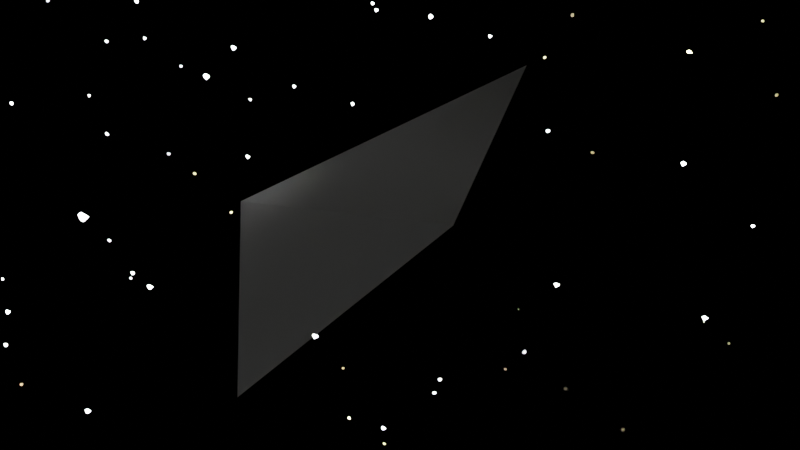 # Source: Intro.blend  (saved by Blender 2.83.19; exported with 4.5.12 LTS)
import bpy
from mathutils import Matrix  # noqa: F401  (used for matrix-valued properties, if any)

bpy.ops.wm.read_factory_settings(use_empty=True)
scene = bpy.context.scene
scene.name = 'Scene'

# ---- collections
col_collection = bpy.data.collections.new('Collection'); scene.collection.children.link(col_collection)
col_collection.hide_render = True
col_extra_stars = bpy.data.collections.new('Extra Stars'); scene.collection.children.link(col_extra_stars)
col_planets = bpy.data.collections.new('Planets'); scene.collection.children.link(col_planets)
col_planets.hide_render = True
col_hiveparticles = bpy.data.collections.new('HiveParticles'); scene.collection.children.link(col_hiveparticles)

# ---- materials (node trees are filled in below, after node groups)
mat_stars = bpy.data.materials.new('Stars')
mat_stars.alpha_threshold = 0.0
mat_stars.use_transparent_shadow = False
mat_stars.line_color = (0.0, 0.0, 0.0, 1.0)
mat_change_5 = bpy.data.materials.new('Change 5')
mat_change_5.use_transparent_shadow = False
mat_good_planet = bpy.data.materials.new('Good Planet')
mat_good_planet.use_transparent_shadow = False
mat_change_3 = bpy.data.materials.new('Change 3')
mat_change_3.use_transparent_shadow = False
mat_change_2 = bpy.data.materials.new('Change 2')
mat_change_2.use_transparent_shadow = False
mat_change_1 = bpy.data.materials.new('Change 1')
mat_change_1.use_transparent_shadow = False
mat_change_4 = bpy.data.materials.new('Change 4')
mat_change_4.use_transparent_shadow = False
mat_change_6 = bpy.data.materials.new('Change 6')
mat_change_6.use_transparent_shadow = False
mat_change_7 = bpy.data.materials.new('Change 7')
mat_change_7.use_transparent_shadow = False
mat_change_8 = bpy.data.materials.new('Change 8')
mat_change_8.use_transparent_shadow = False
mat_evil_particle = bpy.data.materials.new('Evil Particle')
mat_evil_particle.use_transparent_shadow = False

# ---- material node trees
mat_stars.use_nodes = True; mat_stars.node_tree.nodes.clear()
_N = mat_stars.node_tree.nodes; _L = mat_stars.node_tree.links
n0 = _N.new('ShaderNodeOutputMaterial'); n0.name = 'Material Output'; n0.location = (300, 300)
n1 = _N.new('ShaderNodeEmission'); n1.name = 'Emission'; n1.location = (10, 300)
n1.inputs[1].default_value = 50.0
_L.new(n1.outputs[0], n0.inputs[0])
n0.is_active_output = True
mat_change_5.use_nodes = True; mat_change_5.node_tree.nodes.clear()
_N = mat_change_5.node_tree.nodes; _L = mat_change_5.node_tree.links
n0 = _N.new('ShaderNodeOutputMaterial'); n0.name = 'Material Output'; n0.location = (915, 313)
n1 = _N.new('ShaderNodeMapping'); n1.name = 'Mapping'; n1.location = (-940, 217)
n1.width = 240
n2 = _N.new('ShaderNodeObjectInfo'); n2.name = 'Object Info'; n2.location = (-1176, -81)
n3 = _N.new('ShaderNodeTexCoord'); n3.name = 'Texture Coordinate'; n3.location = (-1194, 314)
n4 = _N.new('ShaderNodeTexNoise'); n4.name = 'Noise Texture'; n4.location = (-650, 209)
n4.inputs[2].default_value = 3.5
n4.inputs[3].default_value = 0.0
n4.inputs[4].default_value = 0.0
n4.inputs[8].default_value = 0.5
n5 = _N.new('ShaderNodeValToRGB'); n5.name = 'ColorRamp'; n5.location = (-437, 143)
n5.color_ramp.interpolation = 'CONSTANT'
while len(n5.color_ramp.elements) > 1: n5.color_ramp.elements.remove(n5.color_ramp.elements[-1])
n5.color_ramp.elements[0].position = 0.0; n5.color_ramp.elements[0].color = (0.01576, 0.1306, 0.1306, 1.0)
_e = n5.color_ramp.elements.new(0.55); _e.color = (0.1875, 0.5216, 0.09384, 1.0)
n6 = _N.new('ShaderNodeBsdfPrincipled'); n6.name = 'Principled BSDF.001'; n6.location = (-145, 162)
n6.distribution = 'GGX'
n6.subsurface_method = 'BURLEY'
n6.inputs[3].default_value = 1.45
n6.inputs[27].default_value = (0.0, 0.0, 0.0, 1.0)
n6.inputs[28].default_value = 1.0
n7 = _N.new('ShaderNodeBsdfDiffuse'); n7.name = 'Diffuse BSDF'; n7.location = (199, -5)
n7.inputs[0].default_value = (0.1621, 0.1621, 0.3299, 1.0)
n7.inputs[1].default_value = 1.0
n8 = _N.new('ShaderNodeMixShader'); n8.name = 'Mix Shader'; n8.location = (633, 311)
n9 = _N.new('ShaderNodeValToRGB'); n9.name = 'ColorRamp.001'; n9.location = (254, 494)
n9.color_ramp.interpolation = 'CONSTANT'
while len(n9.color_ramp.elements) > 1: n9.color_ramp.elements.remove(n9.color_ramp.elements[-1])
n9.color_ramp.elements[0].position = 0.0; n9.color_ramp.elements[0].color = (0.0, 0.0, 0.0, 1.0)
_e = n9.color_ramp.elements.new(1.0); _e.color = (1.0, 1.0, 1.0, 1.0)
_L.new(n1.outputs[0], n4.inputs[0])
_L.new(n3.outputs[0], n1.inputs[0])
_L.new(n4.outputs[0], n5.inputs[0])
_L.new(n5.outputs[0], n6.inputs[0])
_L.new(n6.outputs[0], n8.inputs[1])
_L.new(n9.outputs[0], n8.inputs[0])
_L.new(n8.outputs[0], n0.inputs[0])
_L.new(n2.outputs[0], n1.inputs[1])
_L.new(n7.outputs[0], n8.inputs[2])
_L.new(n4.outputs[0], n9.inputs[0])
n0.is_active_output = True
mat_good_planet.use_nodes = True; mat_good_planet.node_tree.nodes.clear()
_N = mat_good_planet.node_tree.nodes; _L = mat_good_planet.node_tree.links
n0 = _N.new('ShaderNodeTexNoise'); n0.name = 'Noise Texture'; n0.location = (-650, 209)
n0.inputs[2].default_value = 3.5
n0.inputs[3].default_value = 0.0
n0.inputs[4].default_value = 0.0
n0.inputs[8].default_value = 0.5
n1 = _N.new('ShaderNodeMapping'); n1.name = 'Mapping'; n1.location = (-940, 217)
n1.width = 240
n2 = _N.new('ShaderNodeObjectInfo'); n2.name = 'Object Info'; n2.location = (-1176, -81)
n3 = _N.new('ShaderNodeTexCoord'); n3.name = 'Texture Coordinate'; n3.location = (-1194, 314)
n4 = _N.new('ShaderNodeBsdfPrincipled'); n4.name = 'Principled BSDF.001'; n4.location = (-108, 351)
n4.distribution = 'GGX'
n4.subsurface_method = 'BURLEY'
n4.inputs[3].default_value = 1.45
n4.inputs[27].default_value = (0.0, 0.0, 0.0, 1.0)
n4.inputs[28].default_value = 1.0
n5 = _N.new('ShaderNodeValToRGB'); n5.name = 'ColorRamp'; n5.location = (-444, 331)
n5.color_ramp.interpolation = 'CONSTANT'
while len(n5.color_ramp.elements) > 1: n5.color_ramp.elements.remove(n5.color_ramp.elements[-1])
n5.color_ramp.elements[0].position = 0.0; n5.color_ramp.elements[0].color = (0.01576, 0.1306, 0.1306, 1.0)
_e = n5.color_ramp.elements.new(0.55); _e.color = (0.1875, 0.5216, 0.09384, 1.0)
n6 = _N.new('ShaderNodeOutputMaterial'); n6.name = 'Material Output'; n6.location = (230, 372)
_L.new(n1.outputs[0], n0.inputs[0])
_L.new(n3.outputs[0], n1.inputs[0])
_L.new(n0.outputs[0], n5.inputs[0])
_L.new(n5.outputs[0], n4.inputs[0])
_L.new(n2.outputs[0], n1.inputs[1])
_L.new(n4.outputs[0], n6.inputs[0])
n6.is_active_output = True
mat_change_3.use_nodes = True; mat_change_3.node_tree.nodes.clear()
_N = mat_change_3.node_tree.nodes; _L = mat_change_3.node_tree.links
n0 = _N.new('ShaderNodeOutputMaterial'); n0.name = 'Material Output'; n0.location = (915, 313)
n1 = _N.new('ShaderNodeMapping'); n1.name = 'Mapping'; n1.location = (-940, 217)
n1.width = 240
n2 = _N.new('ShaderNodeObjectInfo'); n2.name = 'Object Info'; n2.location = (-1176, -81)
n3 = _N.new('ShaderNodeTexCoord'); n3.name = 'Texture Coordinate'; n3.location = (-1194, 314)
n4 = _N.new('ShaderNodeTexNoise'); n4.name = 'Noise Texture'; n4.location = (-650, 209)
n4.inputs[2].default_value = 3.5
n4.inputs[3].default_value = 0.0
n4.inputs[4].default_value = 0.0
n4.inputs[8].default_value = 0.5
n5 = _N.new('ShaderNodeValToRGB'); n5.name = 'ColorRamp'; n5.location = (-437, 143)
n5.color_ramp.interpolation = 'CONSTANT'
while len(n5.color_ramp.elements) > 1: n5.color_ramp.elements.remove(n5.color_ramp.elements[-1])
n5.color_ramp.elements[0].position = 0.0; n5.color_ramp.elements[0].color = (0.01576, 0.1306, 0.1306, 1.0)
_e = n5.color_ramp.elements.new(0.55); _e.color = (0.1875, 0.5216, 0.09384, 1.0)
n6 = _N.new('ShaderNodeBsdfPrincipled'); n6.name = 'Principled BSDF.001'; n6.location = (-145, 162)
n6.distribution = 'GGX'
n6.subsurface_method = 'BURLEY'
n6.inputs[3].default_value = 1.45
n6.inputs[27].default_value = (0.0, 0.0, 0.0, 1.0)
n6.inputs[28].default_value = 1.0
n7 = _N.new('ShaderNodeBsdfDiffuse'); n7.name = 'Diffuse BSDF'; n7.location = (199, -5)
n7.inputs[0].default_value = (0.1621, 0.1621, 0.3299, 1.0)
n7.inputs[1].default_value = 1.0
n8 = _N.new('ShaderNodeMixShader'); n8.name = 'Mix Shader'; n8.location = (633, 311)
n9 = _N.new('ShaderNodeValToRGB'); n9.name = 'ColorRamp.001'; n9.location = (254, 494)
n9.color_ramp.interpolation = 'CONSTANT'
while len(n9.color_ramp.elements) > 1: n9.color_ramp.elements.remove(n9.color_ramp.elements[-1])
n9.color_ramp.elements[0].position = 0.0; n9.color_ramp.elements[0].color = (0.0, 0.0, 0.0, 1.0)
_e = n9.color_ramp.elements.new(0.1008); _e.color = (1.0, 1.0, 1.0, 1.0)
_L.new(n1.outputs[0], n4.inputs[0])
_L.new(n3.outputs[0], n1.inputs[0])
_L.new(n4.outputs[0], n5.inputs[0])
_L.new(n5.outputs[0], n6.inputs[0])
_L.new(n6.outputs[0], n8.inputs[1])
_L.new(n9.outputs[0], n8.inputs[0])
_L.new(n8.outputs[0], n0.inputs[0])
_L.new(n2.outputs[0], n1.inputs[1])
_L.new(n7.outputs[0], n8.inputs[2])
_L.new(n4.outputs[0], n9.inputs[0])
n0.is_active_output = True
mat_change_2.use_nodes = True; mat_change_2.node_tree.nodes.clear()
_N = mat_change_2.node_tree.nodes; _L = mat_change_2.node_tree.links
n0 = _N.new('ShaderNodeOutputMaterial'); n0.name = 'Material Output'; n0.location = (915, 313)
n1 = _N.new('ShaderNodeMapping'); n1.name = 'Mapping'; n1.location = (-940, 217)
n1.width = 240
n2 = _N.new('ShaderNodeObjectInfo'); n2.name = 'Object Info'; n2.location = (-1176, -81)
n3 = _N.new('ShaderNodeTexCoord'); n3.name = 'Texture Coordinate'; n3.location = (-1194, 314)
n4 = _N.new('ShaderNodeTexNoise'); n4.name = 'Noise Texture'; n4.location = (-650, 209)
n4.inputs[2].default_value = 3.5
n4.inputs[3].default_value = 0.0
n4.inputs[4].default_value = 0.0
n4.inputs[8].default_value = 0.5
n5 = _N.new('ShaderNodeValToRGB'); n5.name = 'ColorRamp'; n5.location = (-437, 143)
n5.color_ramp.interpolation = 'CONSTANT'
while len(n5.color_ramp.elements) > 1: n5.color_ramp.elements.remove(n5.color_ramp.elements[-1])
n5.color_ramp.elements[0].position = 0.0; n5.color_ramp.elements[0].color = (0.01576, 0.1306, 0.1306, 1.0)
_e = n5.color_ramp.elements.new(0.55); _e.color = (0.1875, 0.5216, 0.09384, 1.0)
n6 = _N.new('ShaderNodeBsdfPrincipled'); n6.name = 'Principled BSDF.001'; n6.location = (-145, 162)
n6.distribution = 'GGX'
n6.subsurface_method = 'BURLEY'
n6.inputs[3].default_value = 1.45
n6.inputs[27].default_value = (0.0, 0.0, 0.0, 1.0)
n6.inputs[28].default_value = 1.0
n7 = _N.new('ShaderNodeBsdfDiffuse'); n7.name = 'Diffuse BSDF'; n7.location = (199, -5)
n7.inputs[0].default_value = (0.1621, 0.1621, 0.3299, 1.0)
n7.inputs[1].default_value = 1.0
n8 = _N.new('ShaderNodeMixShader'); n8.name = 'Mix Shader'; n8.location = (633, 311)
n9 = _N.new('ShaderNodeValToRGB'); n9.name = 'ColorRamp.001'; n9.location = (254, 494)
n9.color_ramp.interpolation = 'CONSTANT'
while len(n9.color_ramp.elements) > 1: n9.color_ramp.elements.remove(n9.color_ramp.elements[-1])
n9.color_ramp.elements[0].position = 0.0; n9.color_ramp.elements[0].color = (0.0, 0.0, 0.0, 1.0)
_e = n9.color_ramp.elements.new(0.1); _e.color = (1.0, 1.0, 1.0, 1.0)
_L.new(n1.outputs[0], n4.inputs[0])
_L.new(n3.outputs[0], n1.inputs[0])
_L.new(n4.outputs[0], n5.inputs[0])
_L.new(n5.outputs[0], n6.inputs[0])
_L.new(n6.outputs[0], n8.inputs[1])
_L.new(n9.outputs[0], n8.inputs[0])
_L.new(n8.outputs[0], n0.inputs[0])
_L.new(n2.outputs[0], n1.inputs[1])
_L.new(n7.outputs[0], n8.inputs[2])
_L.new(n4.outputs[0], n9.inputs[0])
n0.is_active_output = True
mat_change_1.use_nodes = True; mat_change_1.node_tree.nodes.clear()
_N = mat_change_1.node_tree.nodes; _L = mat_change_1.node_tree.links
n0 = _N.new('ShaderNodeOutputMaterial'); n0.name = 'Material Output'; n0.location = (915, 313)
n1 = _N.new('ShaderNodeMapping'); n1.name = 'Mapping'; n1.location = (-940, 217)
n1.width = 240
n2 = _N.new('ShaderNodeObjectInfo'); n2.name = 'Object Info'; n2.location = (-1176, -81)
n3 = _N.new('ShaderNodeTexCoord'); n3.name = 'Texture Coordinate'; n3.location = (-1194, 314)
n4 = _N.new('ShaderNodeTexNoise'); n4.name = 'Noise Texture'; n4.location = (-650, 209)
n4.inputs[2].default_value = 3.5
n4.inputs[3].default_value = 0.0
n4.inputs[4].default_value = 0.0
n4.inputs[8].default_value = 0.5
n5 = _N.new('ShaderNodeValToRGB'); n5.name = 'ColorRamp'; n5.location = (-437, 143)
n5.color_ramp.interpolation = 'CONSTANT'
while len(n5.color_ramp.elements) > 1: n5.color_ramp.elements.remove(n5.color_ramp.elements[-1])
n5.color_ramp.elements[0].position = 0.0; n5.color_ramp.elements[0].color = (0.01576, 0.1306, 0.1306, 1.0)
_e = n5.color_ramp.elements.new(0.55); _e.color = (0.1875, 0.5216, 0.09384, 1.0)
n6 = _N.new('ShaderNodeBsdfPrincipled'); n6.name = 'Principled BSDF.001'; n6.location = (-145, 162)
n6.distribution = 'GGX'
n6.subsurface_method = 'BURLEY'
n6.inputs[3].default_value = 1.45
n6.inputs[27].default_value = (0.0, 0.0, 0.0, 1.0)
n6.inputs[28].default_value = 1.0
n7 = _N.new('ShaderNodeBsdfDiffuse'); n7.name = 'Diffuse BSDF'; n7.location = (199, -5)
n7.inputs[0].default_value = (0.1621, 0.1621, 0.3299, 1.0)
n7.inputs[1].default_value = 1.0
n8 = _N.new('ShaderNodeMixShader'); n8.name = 'Mix Shader'; n8.location = (633, 311)
n9 = _N.new('ShaderNodeValToRGB'); n9.name = 'ColorRamp.001'; n9.location = (254, 494)
n9.color_ramp.interpolation = 'CONSTANT'
while len(n9.color_ramp.elements) > 1: n9.color_ramp.elements.remove(n9.color_ramp.elements[-1])
n9.color_ramp.elements[0].position = 0.0; n9.color_ramp.elements[0].color = (0.0, 0.0, 0.0, 1.0)
_e = n9.color_ramp.elements.new(0.1006); _e.color = (1.0, 1.0, 1.0, 1.0)
_L.new(n1.outputs[0], n4.inputs[0])
_L.new(n3.outputs[0], n1.inputs[0])
_L.new(n4.outputs[0], n5.inputs[0])
_L.new(n5.outputs[0], n6.inputs[0])
_L.new(n6.outputs[0], n8.inputs[1])
_L.new(n9.outputs[0], n8.inputs[0])
_L.new(n8.outputs[0], n0.inputs[0])
_L.new(n2.outputs[0], n1.inputs[1])
_L.new(n7.outputs[0], n8.inputs[2])
_L.new(n4.outputs[0], n9.inputs[0])
n0.is_active_output = True
mat_change_4.use_nodes = True; mat_change_4.node_tree.nodes.clear()
_N = mat_change_4.node_tree.nodes; _L = mat_change_4.node_tree.links
n0 = _N.new('ShaderNodeOutputMaterial'); n0.name = 'Material Output'; n0.location = (915, 313)
n1 = _N.new('ShaderNodeMapping'); n1.name = 'Mapping'; n1.location = (-940, 217)
n1.width = 240
n2 = _N.new('ShaderNodeObjectInfo'); n2.name = 'Object Info'; n2.location = (-1176, -81)
n3 = _N.new('ShaderNodeTexCoord'); n3.name = 'Texture Coordinate'; n3.location = (-1194, 314)
n4 = _N.new('ShaderNodeTexNoise'); n4.name = 'Noise Texture'; n4.location = (-650, 209)
n4.inputs[2].default_value = 3.5
n4.inputs[3].default_value = 0.0
n4.inputs[4].default_value = 0.0
n4.inputs[8].default_value = 0.5
n5 = _N.new('ShaderNodeValToRGB'); n5.name = 'ColorRamp'; n5.location = (-437, 143)
n5.color_ramp.interpolation = 'CONSTANT'
while len(n5.color_ramp.elements) > 1: n5.color_ramp.elements.remove(n5.color_ramp.elements[-1])
n5.color_ramp.elements[0].position = 0.0; n5.color_ramp.elements[0].color = (0.01576, 0.1306, 0.1306, 1.0)
_e = n5.color_ramp.elements.new(0.55); _e.color = (0.1875, 0.5216, 0.09384, 1.0)
n6 = _N.new('ShaderNodeBsdfPrincipled'); n6.name = 'Principled BSDF.001'; n6.location = (-145, 162)
n6.distribution = 'GGX'
n6.subsurface_method = 'BURLEY'
n6.inputs[3].default_value = 1.45
n6.inputs[27].default_value = (0.0, 0.0, 0.0, 1.0)
n6.inputs[28].default_value = 1.0
n7 = _N.new('ShaderNodeBsdfDiffuse'); n7.name = 'Diffuse BSDF'; n7.location = (199, -5)
n7.inputs[0].default_value = (0.1621, 0.1621, 0.3299, 1.0)
n7.inputs[1].default_value = 1.0
n8 = _N.new('ShaderNodeMixShader'); n8.name = 'Mix Shader'; n8.location = (633, 311)
n9 = _N.new('ShaderNodeValToRGB'); n9.name = 'ColorRamp.001'; n9.location = (254, 494)
n9.color_ramp.interpolation = 'CONSTANT'
while len(n9.color_ramp.elements) > 1: n9.color_ramp.elements.remove(n9.color_ramp.elements[-1])
n9.color_ramp.elements[0].position = 0.0; n9.color_ramp.elements[0].color = (0.0, 0.0, 0.0, 1.0)
_e = n9.color_ramp.elements.new(0.1006); _e.color = (1.0, 1.0, 1.0, 1.0)
_L.new(n1.outputs[0], n4.inputs[0])
_L.new(n3.outputs[0], n1.inputs[0])
_L.new(n4.outputs[0], n5.inputs[0])
_L.new(n5.outputs[0], n6.inputs[0])
_L.new(n6.outputs[0], n8.inputs[1])
_L.new(n9.outputs[0], n8.inputs[0])
_L.new(n8.outputs[0], n0.inputs[0])
_L.new(n2.outputs[0], n1.inputs[1])
_L.new(n7.outputs[0], n8.inputs[2])
_L.new(n4.outputs[0], n9.inputs[0])
n0.is_active_output = True
mat_change_6.use_nodes = True; mat_change_6.node_tree.nodes.clear()
_N = mat_change_6.node_tree.nodes; _L = mat_change_6.node_tree.links
n0 = _N.new('ShaderNodeOutputMaterial'); n0.name = 'Material Output'; n0.location = (915, 313)
n1 = _N.new('ShaderNodeMapping'); n1.name = 'Mapping'; n1.location = (-940, 217)
n1.width = 240
n2 = _N.new('ShaderNodeObjectInfo'); n2.name = 'Object Info'; n2.location = (-1176, -81)
n3 = _N.new('ShaderNodeTexCoord'); n3.name = 'Texture Coordinate'; n3.location = (-1194, 314)
n4 = _N.new('ShaderNodeTexNoise'); n4.name = 'Noise Texture'; n4.location = (-650, 209)
n4.inputs[2].default_value = 3.5
n4.inputs[3].default_value = 0.0
n4.inputs[4].default_value = 0.0
n4.inputs[8].default_value = 0.5
n5 = _N.new('ShaderNodeValToRGB'); n5.name = 'ColorRamp'; n5.location = (-437, 143)
n5.color_ramp.interpolation = 'CONSTANT'
while len(n5.color_ramp.elements) > 1: n5.color_ramp.elements.remove(n5.color_ramp.elements[-1])
n5.color_ramp.elements[0].position = 0.0; n5.color_ramp.elements[0].color = (0.01576, 0.1306, 0.1306, 1.0)
_e = n5.color_ramp.elements.new(0.55); _e.color = (0.1875, 0.5216, 0.09384, 1.0)
n6 = _N.new('ShaderNodeBsdfPrincipled'); n6.name = 'Principled BSDF.001'; n6.location = (-145, 162)
n6.distribution = 'GGX'
n6.subsurface_method = 'BURLEY'
n6.inputs[3].default_value = 1.45
n6.inputs[27].default_value = (0.0, 0.0, 0.0, 1.0)
n6.inputs[28].default_value = 1.0
n7 = _N.new('ShaderNodeBsdfDiffuse'); n7.name = 'Diffuse BSDF'; n7.location = (199, -5)
n7.inputs[0].default_value = (0.1621, 0.1621, 0.3299, 1.0)
n7.inputs[1].default_value = 1.0
n8 = _N.new('ShaderNodeMixShader'); n8.name = 'Mix Shader'; n8.location = (633, 311)
n9 = _N.new('ShaderNodeValToRGB'); n9.name = 'ColorRamp.001'; n9.location = (254, 494)
n9.color_ramp.interpolation = 'CONSTANT'
while len(n9.color_ramp.elements) > 1: n9.color_ramp.elements.remove(n9.color_ramp.elements[-1])
n9.color_ramp.elements[0].position = 0.0; n9.color_ramp.elements[0].color = (0.0, 0.0, 0.0, 1.0)
_e = n9.color_ramp.elements.new(1.0); _e.color = (1.0, 1.0, 1.0, 1.0)
_L.new(n1.outputs[0], n4.inputs[0])
_L.new(n3.outputs[0], n1.inputs[0])
_L.new(n4.outputs[0], n5.inputs[0])
_L.new(n5.outputs[0], n6.inputs[0])
_L.new(n6.outputs[0], n8.inputs[1])
_L.new(n9.outputs[0], n8.inputs[0])
_L.new(n8.outputs[0], n0.inputs[0])
_L.new(n2.outputs[0], n1.inputs[1])
_L.new(n7.outputs[0], n8.inputs[2])
_L.new(n4.outputs[0], n9.inputs[0])
n0.is_active_output = True
mat_change_7.use_nodes = True; mat_change_7.node_tree.nodes.clear()
_N = mat_change_7.node_tree.nodes; _L = mat_change_7.node_tree.links
n0 = _N.new('ShaderNodeOutputMaterial'); n0.name = 'Material Output'; n0.location = (915, 313)
n1 = _N.new('ShaderNodeMapping'); n1.name = 'Mapping'; n1.location = (-940, 217)
n1.width = 240
n2 = _N.new('ShaderNodeObjectInfo'); n2.name = 'Object Info'; n2.location = (-1176, -81)
n3 = _N.new('ShaderNodeTexCoord'); n3.name = 'Texture Coordinate'; n3.location = (-1194, 314)
n4 = _N.new('ShaderNodeTexNoise'); n4.name = 'Noise Texture'; n4.location = (-650, 209)
n4.inputs[2].default_value = 3.5
n4.inputs[3].default_value = 0.0
n4.inputs[4].default_value = 0.0
n4.inputs[8].default_value = 0.5
n5 = _N.new('ShaderNodeValToRGB'); n5.name = 'ColorRamp'; n5.location = (-437, 143)
n5.color_ramp.interpolation = 'CONSTANT'
while len(n5.color_ramp.elements) > 1: n5.color_ramp.elements.remove(n5.color_ramp.elements[-1])
n5.color_ramp.elements[0].position = 0.0; n5.color_ramp.elements[0].color = (0.01576, 0.1306, 0.1306, 1.0)
_e = n5.color_ramp.elements.new(0.55); _e.color = (0.1875, 0.5216, 0.09384, 1.0)
n6 = _N.new('ShaderNodeBsdfPrincipled'); n6.name = 'Principled BSDF.001'; n6.location = (-145, 162)
n6.distribution = 'GGX'
n6.subsurface_method = 'BURLEY'
n6.inputs[3].default_value = 1.45
n6.inputs[27].default_value = (0.0, 0.0, 0.0, 1.0)
n6.inputs[28].default_value = 1.0
n7 = _N.new('ShaderNodeBsdfDiffuse'); n7.name = 'Diffuse BSDF'; n7.location = (199, -5)
n7.inputs[0].default_value = (0.1621, 0.1621, 0.3299, 1.0)
n7.inputs[1].default_value = 1.0
n8 = _N.new('ShaderNodeMixShader'); n8.name = 'Mix Shader'; n8.location = (633, 311)
n9 = _N.new('ShaderNodeValToRGB'); n9.name = 'ColorRamp.001'; n9.location = (254, 494)
n9.color_ramp.interpolation = 'CONSTANT'
while len(n9.color_ramp.elements) > 1: n9.color_ramp.elements.remove(n9.color_ramp.elements[-1])
n9.color_ramp.elements[0].position = 0.0; n9.color_ramp.elements[0].color = (0.0, 0.0, 0.0, 1.0)
_e = n9.color_ramp.elements.new(1.0); _e.color = (1.0, 1.0, 1.0, 1.0)
_L.new(n1.outputs[0], n4.inputs[0])
_L.new(n3.outputs[0], n1.inputs[0])
_L.new(n4.outputs[0], n5.inputs[0])
_L.new(n5.outputs[0], n6.inputs[0])
_L.new(n6.outputs[0], n8.inputs[1])
_L.new(n9.outputs[0], n8.inputs[0])
_L.new(n8.outputs[0], n0.inputs[0])
_L.new(n2.outputs[0], n1.inputs[1])
_L.new(n7.outputs[0], n8.inputs[2])
_L.new(n4.outputs[0], n9.inputs[0])
n0.is_active_output = True
mat_change_8.use_nodes = True; mat_change_8.node_tree.nodes.clear()
_N = mat_change_8.node_tree.nodes; _L = mat_change_8.node_tree.links
n0 = _N.new('ShaderNodeOutputMaterial'); n0.name = 'Material Output'; n0.location = (915, 313)
n1 = _N.new('ShaderNodeMapping'); n1.name = 'Mapping'; n1.location = (-940, 217)
n1.width = 240
n2 = _N.new('ShaderNodeObjectInfo'); n2.name = 'Object Info'; n2.location = (-1176, -81)
n3 = _N.new('ShaderNodeTexCoord'); n3.name = 'Texture Coordinate'; n3.location = (-1194, 314)
n4 = _N.new('ShaderNodeTexNoise'); n4.name = 'Noise Texture'; n4.location = (-650, 209)
n4.inputs[2].default_value = 3.5
n4.inputs[3].default_value = 0.0
n4.inputs[4].default_value = 0.0
n4.inputs[8].default_value = 0.5
n5 = _N.new('ShaderNodeValToRGB'); n5.name = 'ColorRamp'; n5.location = (-437, 143)
n5.color_ramp.interpolation = 'CONSTANT'
while len(n5.color_ramp.elements) > 1: n5.color_ramp.elements.remove(n5.color_ramp.elements[-1])
n5.color_ramp.elements[0].position = 0.0; n5.color_ramp.elements[0].color = (0.01576, 0.1306, 0.1306, 1.0)
_e = n5.color_ramp.elements.new(0.55); _e.color = (0.1875, 0.5216, 0.09384, 1.0)
n6 = _N.new('ShaderNodeBsdfPrincipled'); n6.name = 'Principled BSDF.001'; n6.location = (-145, 162)
n6.distribution = 'GGX'
n6.subsurface_method = 'BURLEY'
n6.inputs[3].default_value = 1.45
n6.inputs[27].default_value = (0.0, 0.0, 0.0, 1.0)
n6.inputs[28].default_value = 1.0
n7 = _N.new('ShaderNodeBsdfDiffuse'); n7.name = 'Diffuse BSDF'; n7.location = (199, -5)
n7.inputs[0].default_value = (0.1621, 0.1621, 0.3299, 1.0)
n7.inputs[1].default_value = 1.0
n8 = _N.new('ShaderNodeMixShader'); n8.name = 'Mix Shader'; n8.location = (633, 311)
n9 = _N.new('ShaderNodeValToRGB'); n9.name = 'ColorRamp.001'; n9.location = (254, 494)
n9.color_ramp.interpolation = 'CONSTANT'
while len(n9.color_ramp.elements) > 1: n9.color_ramp.elements.remove(n9.color_ramp.elements[-1])
n9.color_ramp.elements[0].position = 0.0; n9.color_ramp.elements[0].color = (0.0, 0.0, 0.0, 1.0)
_e = n9.color_ramp.elements.new(1.0); _e.color = (1.0, 1.0, 1.0, 1.0)
_L.new(n1.outputs[0], n4.inputs[0])
_L.new(n3.outputs[0], n1.inputs[0])
_L.new(n4.outputs[0], n5.inputs[0])
_L.new(n5.outputs[0], n6.inputs[0])
_L.new(n6.outputs[0], n8.inputs[1])
_L.new(n9.outputs[0], n8.inputs[0])
_L.new(n8.outputs[0], n0.inputs[0])
_L.new(n2.outputs[0], n1.inputs[1])
_L.new(n7.outputs[0], n8.inputs[2])
_L.new(n4.outputs[0], n9.inputs[0])
n0.is_active_output = True
mat_evil_particle.use_nodes = True; mat_evil_particle.node_tree.nodes.clear()
_N = mat_evil_particle.node_tree.nodes; _L = mat_evil_particle.node_tree.links
n0 = _N.new('ShaderNodeMixShader'); n0.name = 'Mix Shader'; n0.location = (285, 463)
n1 = _N.new('ShaderNodeOutputMaterial'); n1.name = 'Material Output'; n1.location = (551, 439)
n2 = _N.new('ShaderNodeEmission'); n2.name = 'Emission.001'; n2.location = (-18, 339)
n2.inputs[0].default_value = (0.08228, 0.09084, 0.1683, 1.0)
n2.inputs[1].default_value = 200.0
n3 = _N.new('ShaderNodeEmission'); n3.name = 'Emission'; n3.location = (-16, 233)
n3.inputs[0].default_value = (1.0, 0.14, 0.14, 1.0)
n3.inputs[1].default_value = 288.0
n4 = _N.new('ShaderNodeLayerWeight'); n4.name = 'Layer Weight'; n4.location = (-25, 539)
n4.inputs[0].default_value = 0.1
_L.new(n3.outputs[0], n0.inputs[2])
_L.new(n0.outputs[0], n1.inputs[0])
_L.new(n2.outputs[0], n0.inputs[1])
_L.new(n4.outputs[1], n0.inputs[0])
n1.is_active_output = True

# ---- world
world_world = bpy.data.worlds.new('World'); scene.world = world_world
world_world.use_nodes = True; world_world.node_tree.nodes.clear()
_N = world_world.node_tree.nodes; _L = world_world.node_tree.links
n0 = _N.new('ShaderNodeValToRGB'); n0.name = 'ColorRamp'; n0.location = (-578, 335)
n0.color_ramp.interpolation = 'CONSTANT'
while len(n0.color_ramp.elements) > 1: n0.color_ramp.elements.remove(n0.color_ramp.elements[-1])
n0.color_ramp.elements[0].position = 0.0; n0.color_ramp.elements[0].color = (0.0, 0.0, 0.0, 1.0)
_e = n0.color_ramp.elements.new(0.7283); _e.color = (1.0, 0.9101, 0.3959, 1.0)
_e = n0.color_ramp.elements.new(0.7736); _e.color = (0.6962, 0.2079, 0.2079, 1.0)
_e = n0.color_ramp.elements.new(0.8659); _e.color = (1.0, 1.0, 1.0, 1.0)
n1 = _N.new('ShaderNodeTexNoise'); n1.name = 'Noise Texture'; n1.location = (-768, 316)
n1.inputs[2].default_value = 85.0
n1.inputs[3].default_value = 16.0
n1.inputs[4].default_value = 0.62
n2 = _N.new('ShaderNodeMapping'); n2.name = 'Mapping'; n2.location = (-1058, 325)
n2.width = 240
n3 = _N.new('ShaderNodeOutputWorld'); n3.name = 'World Output'; n3.location = (0, 322)
n4 = _N.new('ShaderNodeBackground'); n4.name = 'Background'; n4.location = (-290, 322)
n4.inputs[1].default_value = 100.0
n5 = _N.new('ShaderNodeTexCoord'); n5.name = 'Texture Coordinate'; n5.location = (-1268, 308)
_L.new(n4.outputs[0], n3.inputs[0])
_L.new(n0.outputs[0], n4.inputs[0])
_L.new(n1.outputs[0], n0.inputs[0])
_L.new(n2.outputs[0], n1.inputs[0])
_L.new(n5.outputs[0], n2.inputs[0])
n3.is_active_output = True
world_world.color = (0.05088, 0.05088, 0.05088)
world_world.use_sun_shadow = False
world_world.sun_shadow_jitter_overblur = 0.0

# ---- cameras
cam_camera_001 = bpy.data.cameras.new('Camera.001')
cam_camera_001.dof.use_dof = True
cam_camera_001.dof.aperture_fstop = 10.0

# ---- lights
light_sun_001 = bpy.data.lights.new('Sun.001', 'SUN')
light_sun_001.transmission_factor = 0.0
light_sun_001.energy = 1.0
light_sun_001.shadow_soft_size = 0.125

# ---- meshes
me_cube_001 = bpy.data.meshes.new('Cube.001')
me_cube_001.from_pydata([(-1.0, -1.0, -1.0), (-1.0, -1.0, 1.0), (-1.0, 1.0, -1.0), (-1.0, 1.0, 1.0), (1.0, -1.0, -1.0), (1.0, -1.0, 1.0), (1.0, 1.0, -1.0), (1.0, 1.0, 1.0)], [], [(0, 1, 3, 2), (2, 3, 7, 6), (6, 7, 5, 4), (4, 5, 1, 0), (2, 6, 4, 0), (7, 3, 1, 5)])
_uv = me_cube_001.uv_layers.new(name='UVMap')
_uv.uv.foreach_set('vector', [0.375, 0.0, 0.625, 0.0, 0.625, 0.25, 0.375, 0.25, 0.375, 0.25, 0.625, 0.25, 0.625, 0.5, 0.375, 0.5, 0.375, 0.5, 0.625, 0.5, 0.625, 0.75, 0.375, 0.75, 0.375, 0.75, 0.625, 0.75, 0.625, 1.0, 0.375, 1.0, 0.125, 0.5, 0.375, 0.5, 0.375, 0.75, 0.125, 0.75, 0.625, 0.5, 0.875, 0.5, 0.875, 0.75, 0.625, 0.75])
me_cube_001.materials.append(mat_stars)
me_cube_001.use_remesh_fix_poles = True
me_cube_001.use_remesh_preserve_attributes = False
me_cube_001.use_mirror_vertex_groups = False
me_cube_001.update()
me_solid_006 = bpy.data.meshes.new('Solid.006')
me_solid_006.from_pydata([(0.4178, 0.4178, 0.4178), (0.4178, 0.4178, -0.4178), (0.4178, -0.4178, 0.4178), (0.4178, -0.4178, -0.4178), (-0.4178, 0.4178, 0.4178), (-0.4178, 0.4178, -0.4178), (-0.4178, -0.4178, 0.4178), (-0.4178, -0.4178, -0.4178), (0.2582, 0.676, 0.0), (-0.2582, 0.676, 0.0), (0.2582, -0.676, 0.0), (-0.2582, -0.676, 0.0), (0.676, 0.0, 0.2582), (0.676, 0.0, -0.2582), (-0.676, 0.0, 0.2582), (-0.676, 0.0, -0.2582), (0.0, 0.2582, 0.676), (0.0, -0.2582, 0.676), (0.0, 0.2582, -0.676), (0.0, -0.2582, -0.676), (0.0, 0.676, 0.4178), (0.676, 0.4178, 0.0), (0.4178, 0.0, 0.676), (0.0, 0.676, -0.4178), (0.676, -0.4178, 0.0), (-0.4178, 0.0, 0.676), (-0.676, 0.4178, -5.603e-08), (0.0, -0.676, 0.4178), (0.4178, 0.0, -0.676), (-0.4178, 0.0, -0.676), (-0.676, -0.4178, 0.0), (0.0, -0.676, -0.4178)], [], [(0, 20, 16, 22), (0, 22, 12, 21), (0, 21, 8, 20), (1, 21, 13, 28), (1, 28, 18, 23), (1, 23, 8, 21), (2, 22, 17, 27), (2, 27, 10, 24), (2, 24, 12, 22), (3, 24, 10, 31), (3, 31, 19, 28), (3, 28, 13, 24), (4, 20, 9, 26), (4, 26, 14, 25), (4, 25, 16, 20), (5, 23, 18, 29), (5, 29, 15, 26), (5, 26, 9, 23), (6, 25, 14, 30), (6, 30, 11, 27), (6, 27, 17, 25), (7, 29, 19, 31), (7, 31, 11, 30), (7, 30, 15, 29), (8, 23, 9, 20), (10, 27, 11, 31), (12, 24, 13, 21), (14, 26, 15, 30), (16, 25, 17, 22), (18, 28, 19, 29)])
me_solid_006.materials.append(mat_change_5)
me_solid_006.use_remesh_fix_poles = True
me_solid_006.use_remesh_preserve_attributes = False
me_solid_006.use_mirror_vertex_groups = False
me_solid_006.update()
me_solid_005 = bpy.data.meshes.new('Solid.005')
me_solid_005.from_pydata([(0.4178, 0.4178, 0.4178), (0.4178, 0.4178, -0.4178), (0.4178, -0.4178, 0.4178), (0.4178, -0.4178, -0.4178), (-0.4178, 0.4178, 0.4178), (-0.4178, 0.4178, -0.4178), (-0.4178, -0.4178, 0.4178), (-0.4178, -0.4178, -0.4178), (0.2582, 0.676, 0.0), (-0.2582, 0.676, 0.0), (0.2582, -0.676, 0.0), (-0.2582, -0.676, 0.0), (0.676, 0.0, 0.2582), (0.676, 0.0, -0.2582), (-0.676, 0.0, 0.2582), (-0.676, 0.0, -0.2582), (0.0, 0.2582, 0.676), (0.0, -0.2582, 0.676), (0.0, 0.2582, -0.676), (0.0, -0.2582, -0.676), (0.0, 0.676, 0.4178), (0.676, 0.4178, 0.0), (0.4178, 0.0, 0.676), (0.0, 0.676, -0.4178), (0.676, -0.4178, 0.0), (-0.4178, 0.0, 0.676), (-0.676, 0.4178, -5.603e-08), (0.0, -0.676, 0.4178), (0.4178, 0.0, -0.676), (-0.4178, 0.0, -0.676), (-0.676, -0.4178, 0.0), (0.0, -0.676, -0.4178)], [], [(0, 20, 16, 22), (0, 22, 12, 21), (0, 21, 8, 20), (1, 21, 13, 28), (1, 28, 18, 23), (1, 23, 8, 21), (2, 22, 17, 27), (2, 27, 10, 24), (2, 24, 12, 22), (3, 24, 10, 31), (3, 31, 19, 28), (3, 28, 13, 24), (4, 20, 9, 26), (4, 26, 14, 25), (4, 25, 16, 20), (5, 23, 18, 29), (5, 29, 15, 26), (5, 26, 9, 23), (6, 25, 14, 30), (6, 30, 11, 27), (6, 27, 17, 25), (7, 29, 19, 31), (7, 31, 11, 30), (7, 30, 15, 29), (8, 23, 9, 20), (10, 27, 11, 31), (12, 24, 13, 21), (14, 26, 15, 30), (16, 25, 17, 22), (18, 28, 19, 29)])
me_solid_005.materials.append(mat_good_planet)
me_solid_005.use_remesh_fix_poles = True
me_solid_005.use_remesh_preserve_attributes = False
me_solid_005.use_mirror_vertex_groups = False
me_solid_005.update()
me_solid_008 = bpy.data.meshes.new('Solid.008')
me_solid_008.from_pydata([(0.4178, 0.4178, 0.4178), (0.4178, 0.4178, -0.4178), (0.4178, -0.4178, 0.4178), (0.4178, -0.4178, -0.4178), (-0.4178, 0.4178, 0.4178), (-0.4178, 0.4178, -0.4178), (-0.4178, -0.4178, 0.4178), (-0.4178, -0.4178, -0.4178), (0.2582, 0.676, 0.0), (-0.2582, 0.676, 0.0), (0.2582, -0.676, 0.0), (-0.2582, -0.676, 0.0), (0.676, 0.0, 0.2582), (0.676, 0.0, -0.2582), (-0.676, 0.0, 0.2582), (-0.676, 0.0, -0.2582), (0.0, 0.2582, 0.676), (0.0, -0.2582, 0.676), (0.0, 0.2582, -0.676), (0.0, -0.2582, -0.676), (0.0, 0.676, 0.4178), (0.676, 0.4178, 0.0), (0.4178, 0.0, 0.676), (0.0, 0.676, -0.4178), (0.676, -0.4178, 0.0), (-0.4178, 0.0, 0.676), (-0.676, 0.4178, -5.603e-08), (0.0, -0.676, 0.4178), (0.4178, 0.0, -0.676), (-0.4178, 0.0, -0.676), (-0.676, -0.4178, 0.0), (0.0, -0.676, -0.4178)], [], [(0, 20, 16, 22), (0, 22, 12, 21), (0, 21, 8, 20), (1, 21, 13, 28), (1, 28, 18, 23), (1, 23, 8, 21), (2, 22, 17, 27), (2, 27, 10, 24), (2, 24, 12, 22), (3, 24, 10, 31), (3, 31, 19, 28), (3, 28, 13, 24), (4, 20, 9, 26), (4, 26, 14, 25), (4, 25, 16, 20), (5, 23, 18, 29), (5, 29, 15, 26), (5, 26, 9, 23), (6, 25, 14, 30), (6, 30, 11, 27), (6, 27, 17, 25), (7, 29, 19, 31), (7, 31, 11, 30), (7, 30, 15, 29), (8, 23, 9, 20), (10, 27, 11, 31), (12, 24, 13, 21), (14, 26, 15, 30), (16, 25, 17, 22), (18, 28, 19, 29)])
me_solid_008.materials.append(mat_change_3)
me_solid_008.use_remesh_fix_poles = True
me_solid_008.use_remesh_preserve_attributes = False
me_solid_008.use_mirror_vertex_groups = False
me_solid_008.update()
me_solid_004 = bpy.data.meshes.new('Solid.004')
me_solid_004.from_pydata([(0.4178, 0.4178, 0.4178), (0.4178, 0.4178, -0.4178), (0.4178, -0.4178, 0.4178), (0.4178, -0.4178, -0.4178), (-0.4178, 0.4178, 0.4178), (-0.4178, 0.4178, -0.4178), (-0.4178, -0.4178, 0.4178), (-0.4178, -0.4178, -0.4178), (0.2582, 0.676, 0.0), (-0.2582, 0.676, 0.0), (0.2582, -0.676, 0.0), (-0.2582, -0.676, 0.0), (0.676, 0.0, 0.2582), (0.676, 0.0, -0.2582), (-0.676, 0.0, 0.2582), (-0.676, 0.0, -0.2582), (0.0, 0.2582, 0.676), (0.0, -0.2582, 0.676), (0.0, 0.2582, -0.676), (0.0, -0.2582, -0.676), (0.0, 0.676, 0.4178), (0.676, 0.4178, 0.0), (0.4178, 0.0, 0.676), (0.0, 0.676, -0.4178), (0.676, -0.4178, 0.0), (-0.4178, 0.0, 0.676), (-0.676, 0.4178, -5.603e-08), (0.0, -0.676, 0.4178), (0.4178, 0.0, -0.676), (-0.4178, 0.0, -0.676), (-0.676, -0.4178, 0.0), (0.0, -0.676, -0.4178)], [], [(0, 20, 16, 22), (0, 22, 12, 21), (0, 21, 8, 20), (1, 21, 13, 28), (1, 28, 18, 23), (1, 23, 8, 21), (2, 22, 17, 27), (2, 27, 10, 24), (2, 24, 12, 22), (3, 24, 10, 31), (3, 31, 19, 28), (3, 28, 13, 24), (4, 20, 9, 26), (4, 26, 14, 25), (4, 25, 16, 20), (5, 23, 18, 29), (5, 29, 15, 26), (5, 26, 9, 23), (6, 25, 14, 30), (6, 30, 11, 27), (6, 27, 17, 25), (7, 29, 19, 31), (7, 31, 11, 30), (7, 30, 15, 29), (8, 23, 9, 20), (10, 27, 11, 31), (12, 24, 13, 21), (14, 26, 15, 30), (16, 25, 17, 22), (18, 28, 19, 29)])
me_solid_004.materials.append(mat_good_planet)
me_solid_004.use_remesh_fix_poles = True
me_solid_004.use_remesh_preserve_attributes = False
me_solid_004.use_mirror_vertex_groups = False
me_solid_004.update()
me_solid_009 = bpy.data.meshes.new('Solid.009')
me_solid_009.from_pydata([(0.4178, 0.4178, 0.4178), (0.4178, 0.4178, -0.4178), (0.4178, -0.4178, 0.4178), (0.4178, -0.4178, -0.4178), (-0.4178, 0.4178, 0.4178), (-0.4178, 0.4178, -0.4178), (-0.4178, -0.4178, 0.4178), (-0.4178, -0.4178, -0.4178), (0.2582, 0.676, 0.0), (-0.2582, 0.676, 0.0), (0.2582, -0.676, 0.0), (-0.2582, -0.676, 0.0), (0.676, 0.0, 0.2582), (0.676, 0.0, -0.2582), (-0.676, 0.0, 0.2582), (-0.676, 0.0, -0.2582), (0.0, 0.2582, 0.676), (0.0, -0.2582, 0.676), (0.0, 0.2582, -0.676), (0.0, -0.2582, -0.676), (0.0, 0.676, 0.4178), (0.676, 0.4178, 0.0), (0.4178, 0.0, 0.676), (0.0, 0.676, -0.4178), (0.676, -0.4178, 0.0), (-0.4178, 0.0, 0.676), (-0.676, 0.4178, -5.603e-08), (0.0, -0.676, 0.4178), (0.4178, 0.0, -0.676), (-0.4178, 0.0, -0.676), (-0.676, -0.4178, 0.0), (0.0, -0.676, -0.4178)], [], [(0, 20, 16, 22), (0, 22, 12, 21), (0, 21, 8, 20), (1, 21, 13, 28), (1, 28, 18, 23), (1, 23, 8, 21), (2, 22, 17, 27), (2, 27, 10, 24), (2, 24, 12, 22), (3, 24, 10, 31), (3, 31, 19, 28), (3, 28, 13, 24), (4, 20, 9, 26), (4, 26, 14, 25), (4, 25, 16, 20), (5, 23, 18, 29), (5, 29, 15, 26), (5, 26, 9, 23), (6, 25, 14, 30), (6, 30, 11, 27), (6, 27, 17, 25), (7, 29, 19, 31), (7, 31, 11, 30), (7, 30, 15, 29), (8, 23, 9, 20), (10, 27, 11, 31), (12, 24, 13, 21), (14, 26, 15, 30), (16, 25, 17, 22), (18, 28, 19, 29)])
me_solid_009.materials.append(mat_change_2)
me_solid_009.use_remesh_fix_poles = True
me_solid_009.use_remesh_preserve_attributes = False
me_solid_009.use_mirror_vertex_groups = False
me_solid_009.update()
me_solid_003 = bpy.data.meshes.new('Solid.003')
me_solid_003.from_pydata([(0.4178, 0.4178, 0.4178), (0.4178, 0.4178, -0.4178), (0.4178, -0.4178, 0.4178), (0.4178, -0.4178, -0.4178), (-0.4178, 0.4178, 0.4178), (-0.4178, 0.4178, -0.4178), (-0.4178, -0.4178, 0.4178), (-0.4178, -0.4178, -0.4178), (0.2582, 0.676, 0.0), (-0.2582, 0.676, 0.0), (0.2582, -0.676, 0.0), (-0.2582, -0.676, 0.0), (0.676, 0.0, 0.2582), (0.676, 0.0, -0.2582), (-0.676, 0.0, 0.2582), (-0.676, 0.0, -0.2582), (0.0, 0.2582, 0.676), (0.0, -0.2582, 0.676), (0.0, 0.2582, -0.676), (0.0, -0.2582, -0.676), (0.0, 0.676, 0.4178), (0.676, 0.4178, 0.0), (0.4178, 0.0, 0.676), (0.0, 0.676, -0.4178), (0.676, -0.4178, 0.0), (-0.4178, 0.0, 0.676), (-0.676, 0.4178, -5.603e-08), (0.0, -0.676, 0.4178), (0.4178, 0.0, -0.676), (-0.4178, 0.0, -0.676), (-0.676, -0.4178, 0.0), (0.0, -0.676, -0.4178)], [], [(0, 20, 16, 22), (0, 22, 12, 21), (0, 21, 8, 20), (1, 21, 13, 28), (1, 28, 18, 23), (1, 23, 8, 21), (2, 22, 17, 27), (2, 27, 10, 24), (2, 24, 12, 22), (3, 24, 10, 31), (3, 31, 19, 28), (3, 28, 13, 24), (4, 20, 9, 26), (4, 26, 14, 25), (4, 25, 16, 20), (5, 23, 18, 29), (5, 29, 15, 26), (5, 26, 9, 23), (6, 25, 14, 30), (6, 30, 11, 27), (6, 27, 17, 25), (7, 29, 19, 31), (7, 31, 11, 30), (7, 30, 15, 29), (8, 23, 9, 20), (10, 27, 11, 31), (12, 24, 13, 21), (14, 26, 15, 30), (16, 25, 17, 22), (18, 28, 19, 29)])
me_solid_003.materials.append(mat_change_1)
me_solid_003.use_remesh_fix_poles = True
me_solid_003.use_remesh_preserve_attributes = False
me_solid_003.use_mirror_vertex_groups = False
me_solid_003.update()
me_solid_007 = bpy.data.meshes.new('Solid.007')
me_solid_007.from_pydata([(0.4178, 0.4178, 0.4178), (0.4178, 0.4178, -0.4178), (0.4178, -0.4178, 0.4178), (0.4178, -0.4178, -0.4178), (-0.4178, 0.4178, 0.4178), (-0.4178, 0.4178, -0.4178), (-0.4178, -0.4178, 0.4178), (-0.4178, -0.4178, -0.4178), (0.2582, 0.676, 0.0), (-0.2582, 0.676, 0.0), (0.2582, -0.676, 0.0), (-0.2582, -0.676, 0.0), (0.676, 0.0, 0.2582), (0.676, 0.0, -0.2582), (-0.676, 0.0, 0.2582), (-0.676, 0.0, -0.2582), (0.0, 0.2582, 0.676), (0.0, -0.2582, 0.676), (0.0, 0.2582, -0.676), (0.0, -0.2582, -0.676), (0.0, 0.676, 0.4178), (0.676, 0.4178, 0.0), (0.4178, 0.0, 0.676), (0.0, 0.676, -0.4178), (0.676, -0.4178, 0.0), (-0.4178, 0.0, 0.676), (-0.676, 0.4178, -5.603e-08), (0.0, -0.676, 0.4178), (0.4178, 0.0, -0.676), (-0.4178, 0.0, -0.676), (-0.676, -0.4178, 0.0), (0.0, -0.676, -0.4178)], [], [(0, 20, 16, 22), (0, 22, 12, 21), (0, 21, 8, 20), (1, 21, 13, 28), (1, 28, 18, 23), (1, 23, 8, 21), (2, 22, 17, 27), (2, 27, 10, 24), (2, 24, 12, 22), (3, 24, 10, 31), (3, 31, 19, 28), (3, 28, 13, 24), (4, 20, 9, 26), (4, 26, 14, 25), (4, 25, 16, 20), (5, 23, 18, 29), (5, 29, 15, 26), (5, 26, 9, 23), (6, 25, 14, 30), (6, 30, 11, 27), (6, 27, 17, 25), (7, 29, 19, 31), (7, 31, 11, 30), (7, 30, 15, 29), (8, 23, 9, 20), (10, 27, 11, 31), (12, 24, 13, 21), (14, 26, 15, 30), (16, 25, 17, 22), (18, 28, 19, 29)])
me_solid_007.materials.append(mat_change_4)
me_solid_007.use_remesh_fix_poles = True
me_solid_007.use_remesh_preserve_attributes = False
me_solid_007.use_mirror_vertex_groups = False
me_solid_007.update()
me_solid_001 = bpy.data.meshes.new('Solid.001')
me_solid_001.from_pydata([(0.4178, 0.4178, 0.4178), (0.4178, 0.4178, -0.4178), (0.4178, -0.4178, 0.4178), (0.4178, -0.4178, -0.4178), (-0.4178, 0.4178, 0.4178), (-0.4178, 0.4178, -0.4178), (-0.4178, -0.4178, 0.4178), (-0.4178, -0.4178, -0.4178), (0.2582, 0.676, 0.0), (-0.2582, 0.676, 0.0), (0.2582, -0.676, 0.0), (-0.2582, -0.676, 0.0), (0.676, 0.0, 0.2582), (0.676, 0.0, -0.2582), (-0.676, 0.0, 0.2582), (-0.676, 0.0, -0.2582), (0.0, 0.2582, 0.676), (0.0, -0.2582, 0.676), (0.0, 0.2582, -0.676), (0.0, -0.2582, -0.676), (0.0, 0.676, 0.4178), (0.676, 0.4178, 0.0), (0.4178, 0.0, 0.676), (0.0, 0.676, -0.4178), (0.676, -0.4178, 0.0), (-0.4178, 0.0, 0.676), (-0.676, 0.4178, -5.603e-08), (0.0, -0.676, 0.4178), (0.4178, 0.0, -0.676), (-0.4178, 0.0, -0.676), (-0.676, -0.4178, 0.0), (0.0, -0.676, -0.4178)], [], [(0, 20, 16, 22), (0, 22, 12, 21), (0, 21, 8, 20), (1, 21, 13, 28), (1, 28, 18, 23), (1, 23, 8, 21), (2, 22, 17, 27), (2, 27, 10, 24), (2, 24, 12, 22), (3, 24, 10, 31), (3, 31, 19, 28), (3, 28, 13, 24), (4, 20, 9, 26), (4, 26, 14, 25), (4, 25, 16, 20), (5, 23, 18, 29), (5, 29, 15, 26), (5, 26, 9, 23), (6, 25, 14, 30), (6, 30, 11, 27), (6, 27, 17, 25), (7, 29, 19, 31), (7, 31, 11, 30), (7, 30, 15, 29), (8, 23, 9, 20), (10, 27, 11, 31), (12, 24, 13, 21), (14, 26, 15, 30), (16, 25, 17, 22), (18, 28, 19, 29)])
me_solid_001.materials.append(mat_change_6)
me_solid_001.use_remesh_fix_poles = True
me_solid_001.use_remesh_preserve_attributes = False
me_solid_001.use_mirror_vertex_groups = False
me_solid_001.update()
me_solid_010 = bpy.data.meshes.new('Solid.010')
me_solid_010.from_pydata([(0.4178, 0.4178, 0.4178), (0.4178, 0.4178, -0.4178), (0.4178, -0.4178, 0.4178), (0.4178, -0.4178, -0.4178), (-0.4178, 0.4178, 0.4178), (-0.4178, 0.4178, -0.4178), (-0.4178, -0.4178, 0.4178), (-0.4178, -0.4178, -0.4178), (0.2582, 0.676, 0.0), (-0.2582, 0.676, 0.0), (0.2582, -0.676, 0.0), (-0.2582, -0.676, 0.0), (0.676, 0.0, 0.2582), (0.676, 0.0, -0.2582), (-0.676, 0.0, 0.2582), (-0.676, 0.0, -0.2582), (0.0, 0.2582, 0.676), (0.0, -0.2582, 0.676), (0.0, 0.2582, -0.676), (0.0, -0.2582, -0.676), (0.0, 0.676, 0.4178), (0.676, 0.4178, 0.0), (0.4178, 0.0, 0.676), (0.0, 0.676, -0.4178), (0.676, -0.4178, 0.0), (-0.4178, 0.0, 0.676), (-0.676, 0.4178, -5.603e-08), (0.0, -0.676, 0.4178), (0.4178, 0.0, -0.676), (-0.4178, 0.0, -0.676), (-0.676, -0.4178, 0.0), (0.0, -0.676, -0.4178)], [], [(0, 20, 16, 22), (0, 22, 12, 21), (0, 21, 8, 20), (1, 21, 13, 28), (1, 28, 18, 23), (1, 23, 8, 21), (2, 22, 17, 27), (2, 27, 10, 24), (2, 24, 12, 22), (3, 24, 10, 31), (3, 31, 19, 28), (3, 28, 13, 24), (4, 20, 9, 26), (4, 26, 14, 25), (4, 25, 16, 20), (5, 23, 18, 29), (5, 29, 15, 26), (5, 26, 9, 23), (6, 25, 14, 30), (6, 30, 11, 27), (6, 27, 17, 25), (7, 29, 19, 31), (7, 31, 11, 30), (7, 30, 15, 29), (8, 23, 9, 20), (10, 27, 11, 31), (12, 24, 13, 21), (14, 26, 15, 30), (16, 25, 17, 22), (18, 28, 19, 29)])
me_solid_010.materials.append(mat_change_7)
me_solid_010.use_remesh_fix_poles = True
me_solid_010.use_remesh_preserve_attributes = False
me_solid_010.use_mirror_vertex_groups = False
me_solid_010.update()
me_solid_011 = bpy.data.meshes.new('Solid.011')
me_solid_011.from_pydata([(0.4178, 0.4178, 0.4178), (0.4178, 0.4178, -0.4178), (0.4178, -0.4178, 0.4178), (0.4178, -0.4178, -0.4178), (-0.4178, 0.4178, 0.4178), (-0.4178, 0.4178, -0.4178), (-0.4178, -0.4178, 0.4178), (-0.4178, -0.4178, -0.4178), (0.2582, 0.676, 0.0), (-0.2582, 0.676, 0.0), (0.2582, -0.676, 0.0), (-0.2582, -0.676, 0.0), (0.676, 0.0, 0.2582), (0.676, 0.0, -0.2582), (-0.676, 0.0, 0.2582), (-0.676, 0.0, -0.2582), (0.0, 0.2582, 0.676), (0.0, -0.2582, 0.676), (0.0, 0.2582, -0.676), (0.0, -0.2582, -0.676), (0.0, 0.676, 0.4178), (0.676, 0.4178, 0.0), (0.4178, 0.0, 0.676), (0.0, 0.676, -0.4178), (0.676, -0.4178, 0.0), (-0.4178, 0.0, 0.676), (-0.676, 0.4178, -5.603e-08), (0.0, -0.676, 0.4178), (0.4178, 0.0, -0.676), (-0.4178, 0.0, -0.676), (-0.676, -0.4178, 0.0), (0.0, -0.676, -0.4178)], [], [(0, 20, 16, 22), (0, 22, 12, 21), (0, 21, 8, 20), (1, 21, 13, 28), (1, 28, 18, 23), (1, 23, 8, 21), (2, 22, 17, 27), (2, 27, 10, 24), (2, 24, 12, 22), (3, 24, 10, 31), (3, 31, 19, 28), (3, 28, 13, 24), (4, 20, 9, 26), (4, 26, 14, 25), (4, 25, 16, 20), (5, 23, 18, 29), (5, 29, 15, 26), (5, 26, 9, 23), (6, 25, 14, 30), (6, 30, 11, 27), (6, 27, 17, 25), (7, 29, 19, 31), (7, 31, 11, 30), (7, 30, 15, 29), (8, 23, 9, 20), (10, 27, 11, 31), (12, 24, 13, 21), (14, 26, 15, 30), (16, 25, 17, 22), (18, 28, 19, 29)])
me_solid_011.materials.append(mat_change_8)
me_solid_011.use_remesh_fix_poles = True
me_solid_011.use_remesh_preserve_attributes = False
me_solid_011.use_mirror_vertex_groups = False
me_solid_011.update()
me_solid_012 = bpy.data.meshes.new('Solid.012')
me_solid_012.from_pydata([(0.4178, 0.4178, 0.4178), (0.4178, 0.4178, -0.4178), (0.4178, -0.4178, 0.4178), (0.4178, -0.4178, -0.4178), (-0.4178, 0.4178, 0.4178), (-0.4178, 0.4178, -0.4178), (-0.4178, -0.4178, 0.4178), (-0.4178, -0.4178, -0.4178), (0.2582, 0.676, 0.0), (-0.2582, 0.676, 0.0), (0.2582, -0.676, 0.0), (-0.2582, -0.676, 0.0), (0.676, 0.0, 0.2582), (0.676, 0.0, -0.2582), (-0.676, 0.0, 0.2582), (-0.676, 0.0, -0.2582), (0.0, 0.2582, 0.676), (0.0, -0.2582, 0.676), (0.0, 0.2582, -0.676), (0.0, -0.2582, -0.676), (0.0, 0.676, 0.4178), (0.676, 0.4178, 0.0), (0.4178, 0.0, 0.676), (0.0, 0.676, -0.4178), (0.676, -0.4178, 0.0), (-0.4178, 0.0, 0.676), (-0.676, 0.4178, -5.603e-08), (0.0, -0.676, 0.4178), (0.4178, 0.0, -0.676), (-0.4178, 0.0, -0.676), (-0.676, -0.4178, 0.0), (0.0, -0.676, -0.4178)], [], [(0, 20, 16, 22), (0, 22, 12, 21), (0, 21, 8, 20), (1, 21, 13, 28), (1, 28, 18, 23), (1, 23, 8, 21), (2, 22, 17, 27), (2, 27, 10, 24), (2, 24, 12, 22), (3, 24, 10, 31), (3, 31, 19, 28), (3, 28, 13, 24), (4, 20, 9, 26), (4, 26, 14, 25), (4, 25, 16, 20), (5, 23, 18, 29), (5, 29, 15, 26), (5, 26, 9, 23), (6, 25, 14, 30), (6, 30, 11, 27), (6, 27, 17, 25), (7, 29, 19, 31), (7, 31, 11, 30), (7, 30, 15, 29), (8, 23, 9, 20), (10, 27, 11, 31), (12, 24, 13, 21), (14, 26, 15, 30), (16, 25, 17, 22), (18, 28, 19, 29)])
me_solid_012.materials.append(mat_good_planet)
me_solid_012.use_remesh_fix_poles = True
me_solid_012.use_remesh_preserve_attributes = False
me_solid_012.use_mirror_vertex_groups = False
me_solid_012.update()
me_solid_013 = bpy.data.meshes.new('Solid.013')
me_solid_013.from_pydata([(0.4178, 0.4178, 0.4178), (0.4178, 0.4178, -0.4178), (0.4178, -0.4178, 0.4178), (0.4178, -0.4178, -0.4178), (-0.4178, 0.4178, 0.4178), (-0.4178, 0.4178, -0.4178), (-0.4178, -0.4178, 0.4178), (-0.4178, -0.4178, -0.4178), (0.2582, 0.676, 0.0), (-0.2582, 0.676, 0.0), (0.2582, -0.676, 0.0), (-0.2582, -0.676, 0.0), (0.676, 0.0, 0.2582), (0.676, 0.0, -0.2582), (-0.676, 0.0, 0.2582), (-0.676, 0.0, -0.2582), (0.0, 0.2582, 0.676), (0.0, -0.2582, 0.676), (0.0, 0.2582, -0.676), (0.0, -0.2582, -0.676), (0.0, 0.676, 0.4178), (0.676, 0.4178, 0.0), (0.4178, 0.0, 0.676), (0.0, 0.676, -0.4178), (0.676, -0.4178, 0.0), (-0.4178, 0.0, 0.676), (-0.676, 0.4178, -5.603e-08), (0.0, -0.676, 0.4178), (0.4178, 0.0, -0.676), (-0.4178, 0.0, -0.676), (-0.676, -0.4178, 0.0), (0.0, -0.676, -0.4178)], [], [(0, 20, 16, 22), (0, 22, 12, 21), (0, 21, 8, 20), (1, 21, 13, 28), (1, 28, 18, 23), (1, 23, 8, 21), (2, 22, 17, 27), (2, 27, 10, 24), (2, 24, 12, 22), (3, 24, 10, 31), (3, 31, 19, 28), (3, 28, 13, 24), (4, 20, 9, 26), (4, 26, 14, 25), (4, 25, 16, 20), (5, 23, 18, 29), (5, 29, 15, 26), (5, 26, 9, 23), (6, 25, 14, 30), (6, 30, 11, 27), (6, 27, 17, 25), (7, 29, 19, 31), (7, 31, 11, 30), (7, 30, 15, 29), (8, 23, 9, 20), (10, 27, 11, 31), (12, 24, 13, 21), (14, 26, 15, 30), (16, 25, 17, 22), (18, 28, 19, 29)])
me_solid_013.materials.append(mat_good_planet)
me_solid_013.use_remesh_fix_poles = True
me_solid_013.use_remesh_preserve_attributes = False
me_solid_013.use_mirror_vertex_groups = False
me_solid_013.update()
me_plane_001 = bpy.data.meshes.new('Plane.001')
me_plane_001.from_pydata([(-1.0, 1.0, 6.357e-08), (1.0, 1.0, -2.384e-07), (-1.0, -1.0, 2.384e-07), (1.0, -1.0, -6.357e-08)], [], [(0, 1, 3, 2)])
_uv = me_plane_001.uv_layers.new(name='UVMap')
_uv.uv.foreach_set('vector', [0.0, 0.0, 1.0, 0.0, 1.0, 1.0, 0.0, 1.0])
me_plane_001.use_remesh_fix_poles = True
me_plane_001.use_remesh_preserve_attributes = False
me_plane_001.use_mirror_vertex_groups = False
me_plane_001.update()
me_icosphere = bpy.data.meshes.new('Icosphere')
me_icosphere.from_pydata([(0.0, 0.0, -1.0), (0.7236, -0.5257, -0.4472), (-0.2764, -0.8506, -0.4472), (-0.8944, 0.0, -0.4472), (-0.2764, 0.8506, -0.4472), (0.7236, 0.5257, -0.4472), (0.2764, -0.8506, 0.4472), (-0.7236, -0.5257, 0.4472), (-0.7236, 0.5257, 0.4472), (0.2764, 0.8506, 0.4472), (0.8944, 0.0, 0.4472), (0.0, 0.0, 1.0)], [], [(0, 1, 2), (1, 0, 5), (0, 2, 3), (0, 3, 4), (0, 4, 5), (1, 5, 10), (2, 1, 6), (3, 2, 7), (4, 3, 8), (5, 4, 9), (1, 10, 6), (2, 6, 7), (3, 7, 8), (4, 8, 9), (5, 9, 10), (6, 10, 11), (7, 6, 11), (8, 7, 11), (9, 8, 11), (10, 9, 11)])
_uv = me_icosphere.uv_layers.new(name='UVMap')
_uv.uv.foreach_set('vector', [0.8182, 0.0, 0.7273, 0.1575, 0.9091, 0.1575, 0.7273, 0.1575, 0.6364, 0.0, 0.5455, 0.1575, 0.09091, 0.0, 0.0, 0.1575, 0.1818, 0.1575, 0.2727, 0.0, 0.1818, 0.1575, 0.3636, 0.1575, 0.4545, 0.0, 0.3636, 0.1575, 0.5455, 0.1575, 0.7273, 0.1575, 0.5455, 0.1575, 0.6364, 0.3149, 0.9091, 0.1575, 0.7273, 0.1575, 0.8182, 0.3149, 0.1818, 0.1575, 0.0, 0.1575, 0.09091, 0.3149, 0.3636, 0.1575, 0.1818, 0.1575, 0.2727, 0.3149, 0.5455, 0.1575, 0.3636, 0.1575, 0.4545, 0.3149, 0.7273, 0.1575, 0.6364, 0.3149, 0.8182, 0.3149, 0.9091, 0.1575, 0.8182, 0.3149, 1.0, 0.3149, 0.1818, 0.1575, 0.09091, 0.3149, 0.2727, 0.3149, 0.3636, 0.1575, 0.2727, 0.3149, 0.4545, 0.3149, 0.5455, 0.1575, 0.4545, 0.3149, 0.6364, 0.3149, 0.8182, 0.3149, 0.6364, 0.3149, 0.7273, 0.4724, 1.0, 0.3149, 0.8182, 0.3149, 0.9091, 0.4724, 0.2727, 0.3149, 0.09091, 0.3149, 0.1818, 0.4724, 0.4545, 0.3149, 0.2727, 0.3149, 0.3636, 0.4724, 0.6364, 0.3149, 0.4545, 0.3149, 0.5455, 0.4724])
me_icosphere.materials.append(mat_evil_particle)
me_icosphere.use_remesh_fix_poles = True
me_icosphere.use_remesh_preserve_attributes = False
me_icosphere.use_mirror_vertex_groups = False
me_icosphere.update()
me_plane = bpy.data.meshes.new('Plane')
me_plane.from_pydata([(-13.29, 72.22, -13.28), (19.87, 59.18, 3.257), (-17.17, 45.01, -33.6), (1.776, 32.99, -16.24)], [], [(0, 1, 3, 2)])
_uv = me_plane.uv_layers.new(name='UVMap')
_uv.uv.foreach_set('vector', [0.0, 0.0, 1.0, 0.0, 1.0, 1.0, 0.0, 1.0])
me_plane.use_remesh_fix_poles = True
me_plane.use_remesh_preserve_attributes = False
me_plane.use_mirror_vertex_groups = False
me_plane.update()

# ---- objects
ob_camera = bpy.data.objects.new('Camera', cam_camera_001)
ob_dof = bpy.data.objects.new('DOF', None)
ob_sun = bpy.data.objects.new('Sun', light_sun_001)
ob_star = bpy.data.objects.new('Star', me_cube_001)
ob_star_001 = bpy.data.objects.new('Star.001', me_cube_001)
ob_star_002 = bpy.data.objects.new('Star.002', me_cube_001)
ob_star_003 = bpy.data.objects.new('Star.003', me_cube_001)
ob_star_004 = bpy.data.objects.new('Star.004', me_cube_001)
ob_star_005 = bpy.data.objects.new('Star.005', me_cube_001)
ob_star_006 = bpy.data.objects.new('Star.006', me_cube_001)
ob_star_007 = bpy.data.objects.new('Star.007', me_cube_001)
ob_star_008 = bpy.data.objects.new('Star.008', me_cube_001)
ob_star_009 = bpy.data.objects.new('Star.009', me_cube_001)
ob_star_010 = bpy.data.objects.new('Star.010', me_cube_001)
ob_star_011 = bpy.data.objects.new('Star.011', me_cube_001)
ob_star_012 = bpy.data.objects.new('Star.012', me_cube_001)
ob_star_013 = bpy.data.objects.new('Star.013', me_cube_001)
ob_star_014 = bpy.data.objects.new('Star.014', me_cube_001)
ob_star_015 = bpy.data.objects.new('Star.015', me_cube_001)
ob_star_016 = bpy.data.objects.new('Star.016', me_cube_001)
ob_star_017 = bpy.data.objects.new('Star.017', me_cube_001)
ob_star_018 = bpy.data.objects.new('Star.018', me_cube_001)
ob_star_019 = bpy.data.objects.new('Star.019', me_cube_001)
ob_star_020 = bpy.data.objects.new('Star.020', me_cube_001)
ob_star_021 = bpy.data.objects.new('Star.021', me_cube_001)
ob_star_022 = bpy.data.objects.new('Star.022', me_cube_001)
ob_star_023 = bpy.data.objects.new('Star.023', me_cube_001)
ob_star_024 = bpy.data.objects.new('Star.024', me_cube_001)
ob_star_025 = bpy.data.objects.new('Star.025', me_cube_001)
ob_star_026 = bpy.data.objects.new('Star.026', me_cube_001)
ob_star_027 = bpy.data.objects.new('Star.027', me_cube_001)
ob_star_028 = bpy.data.objects.new('Star.028', me_cube_001)
ob_star_029 = bpy.data.objects.new('Star.029', me_cube_001)
ob_star_030 = bpy.data.objects.new('Star.030', me_cube_001)
ob_star_031 = bpy.data.objects.new('Star.031', me_cube_001)
ob_star_032 = bpy.data.objects.new('Star.032', me_cube_001)
ob_star_033 = bpy.data.objects.new('Star.033', me_cube_001)
ob_star_034 = bpy.data.objects.new('Star.034', me_cube_001)
ob_star_035 = bpy.data.objects.new('Star.035', me_cube_001)
ob_star_036 = bpy.data.objects.new('Star.036', me_cube_001)
ob_star_037 = bpy.data.objects.new('Star.037', me_cube_001)
ob_star_038 = bpy.data.objects.new('Star.038', me_cube_001)
ob_star_039 = bpy.data.objects.new('Star.039', me_cube_001)
ob_star_040 = bpy.data.objects.new('Star.040', me_cube_001)
ob_star_041 = bpy.data.objects.new('Star.041', me_cube_001)
ob_star_042 = bpy.data.objects.new('Star.042', me_cube_001)
ob_star_043 = bpy.data.objects.new('Star.043', me_cube_001)
ob_star_044 = bpy.data.objects.new('Star.044', me_cube_001)
ob_star_045 = bpy.data.objects.new('Star.045', me_cube_001)
ob_star_046 = bpy.data.objects.new('Star.046', me_cube_001)
ob_star_047 = bpy.data.objects.new('Star.047', me_cube_001)
ob_star_048 = bpy.data.objects.new('Star.048', me_cube_001)
ob_star_049 = bpy.data.objects.new('Star.049', me_cube_001)
ob_star_050 = bpy.data.objects.new('Star.050', me_cube_001)
ob_star_051 = bpy.data.objects.new('Star.051', me_cube_001)
ob_star_052 = bpy.data.objects.new('Star.052', me_cube_001)
ob_star_053 = bpy.data.objects.new('Star.053', me_cube_001)
ob_star_054 = bpy.data.objects.new('Star.054', me_cube_001)
ob_star_055 = bpy.data.objects.new('Star.055', me_cube_001)
ob_star_056 = bpy.data.objects.new('Star.056', me_cube_001)
ob_star_057 = bpy.data.objects.new('Star.057', me_cube_001)
ob_star_058 = bpy.data.objects.new('Star.058', me_cube_001)
ob_star_059 = bpy.data.objects.new('Star.059', me_cube_001)
ob_star_060 = bpy.data.objects.new('Star.060', me_cube_001)
ob_star_061 = bpy.data.objects.new('Star.061', me_cube_001)
ob_star_062 = bpy.data.objects.new('Star.062', me_cube_001)
ob_star_063 = bpy.data.objects.new('Star.063', me_cube_001)
ob_star_064 = bpy.data.objects.new('Star.064', me_cube_001)
ob_star_065 = bpy.data.objects.new('Star.065', me_cube_001)
ob_star_066 = bpy.data.objects.new('Star.066', me_cube_001)
ob_star_067 = bpy.data.objects.new('Star.067', me_cube_001)
ob_star_068 = bpy.data.objects.new('Star.068', me_cube_001)
ob_star_069 = bpy.data.objects.new('Star.069', me_cube_001)
ob_star_070 = bpy.data.objects.new('Star.070', me_cube_001)
ob_star_071 = bpy.data.objects.new('Star.071', me_cube_001)
ob_star_072 = bpy.data.objects.new('Star.072', me_cube_001)
ob_star_073 = bpy.data.objects.new('Star.073', me_cube_001)
ob_star_074 = bpy.data.objects.new('Star.074', me_cube_001)
ob_star_075 = bpy.data.objects.new('Star.075', me_cube_001)
ob_star_076 = bpy.data.objects.new('Star.076', me_cube_001)
ob_star_077 = bpy.data.objects.new('Star.077', me_cube_001)
ob_star_078 = bpy.data.objects.new('Star.078', me_cube_001)
ob_star_079 = bpy.data.objects.new('Star.079', me_cube_001)
ob_star_080 = bpy.data.objects.new('Star.080', me_cube_001)
ob_star_081 = bpy.data.objects.new('Star.081', me_cube_001)
ob_star_082 = bpy.data.objects.new('Star.082', me_cube_001)
ob_star_083 = bpy.data.objects.new('Star.083', me_cube_001)
ob_star_084 = bpy.data.objects.new('Star.084', me_cube_001)
ob_star_085 = bpy.data.objects.new('Star.085', me_cube_001)
ob_star_086 = bpy.data.objects.new('Star.086', me_cube_001)
ob_star_087 = bpy.data.objects.new('Star.087', me_cube_001)
ob_star_088 = bpy.data.objects.new('Star.088', me_cube_001)
ob_star_089 = bpy.data.objects.new('Star.089', me_cube_001)
ob_star_090 = bpy.data.objects.new('Star.090', me_cube_001)
ob_star_091 = bpy.data.objects.new('Star.091', me_cube_001)
ob_star_092 = bpy.data.objects.new('Star.092', me_cube_001)
ob_star_093 = bpy.data.objects.new('Star.093', me_cube_001)
ob_star_094 = bpy.data.objects.new('Star.094', me_cube_001)
ob_star_095 = bpy.data.objects.new('Star.095', me_cube_001)
ob_star_096 = bpy.data.objects.new('Star.096', me_cube_001)
ob_star_097 = bpy.data.objects.new('Star.097', me_cube_001)
ob_star_098 = bpy.data.objects.new('Star.098', me_cube_001)
ob_star_099 = bpy.data.objects.new('Star.099', me_cube_001)
ob_star_100 = bpy.data.objects.new('Star.100', me_cube_001)
ob_star_101 = bpy.data.objects.new('Star.101', me_cube_001)
ob_star_102 = bpy.data.objects.new('Star.102', me_cube_001)
ob_star_103 = bpy.data.objects.new('Star.103', me_cube_001)
ob_star_104 = bpy.data.objects.new('Star.104', me_cube_001)
ob_star_105 = bpy.data.objects.new('Star.105', me_cube_001)
ob_star_106 = bpy.data.objects.new('Star.106', me_cube_001)
ob_star_107 = bpy.data.objects.new('Star.107', me_cube_001)
ob_star_108 = bpy.data.objects.new('Star.108', me_cube_001)
ob_star_109 = bpy.data.objects.new('Star.109', me_cube_001)
ob_star_110 = bpy.data.objects.new('Star.110', me_cube_001)
ob_star_111 = bpy.data.objects.new('Star.111', me_cube_001)
ob_star_112 = bpy.data.objects.new('Star.112', me_cube_001)
ob_star_113 = bpy.data.objects.new('Star.113', me_cube_001)
ob_star_114 = bpy.data.objects.new('Star.114', me_cube_001)
ob_star_115 = bpy.data.objects.new('Star.115', me_cube_001)
ob_star_116 = bpy.data.objects.new('Star.116', me_cube_001)
ob_star_117 = bpy.data.objects.new('Star.117', me_cube_001)
ob_star_118 = bpy.data.objects.new('Star.118', me_cube_001)
ob_star_119 = bpy.data.objects.new('Star.119', me_cube_001)
ob_star_120 = bpy.data.objects.new('Star.120', me_cube_001)
ob_star_121 = bpy.data.objects.new('Star.121', me_cube_001)
ob_star_122 = bpy.data.objects.new('Star.122', me_cube_001)
ob_star_123 = bpy.data.objects.new('Star.123', me_cube_001)
ob_star_124 = bpy.data.objects.new('Star.124', me_cube_001)
ob_star_125 = bpy.data.objects.new('Star.125', me_cube_001)
ob_planet_5 = bpy.data.objects.new('Planet 5', me_solid_006)
ob_planet_11 = bpy.data.objects.new('Planet 11', me_solid_005)
ob_planet_3 = bpy.data.objects.new('Planet 3', me_solid_008)
ob_planet_9 = bpy.data.objects.new('Planet 9', me_solid_004)
ob_planet_2 = bpy.data.objects.new('Planet 2', me_solid_009)
ob_planet_1 = bpy.data.objects.new('Planet 1', me_solid_003)
ob_planet_4 = bpy.data.objects.new('Planet 4', me_solid_007)
ob_planet_6 = bpy.data.objects.new('Planet 6', me_solid_001)
ob_planet_7 = bpy.data.objects.new('Planet 7', me_solid_010)
ob_planet_8 = bpy.data.objects.new('Planet 8', me_solid_011)
ob_planet_12 = bpy.data.objects.new('Planet 12', me_solid_012)
ob_planet_10 = bpy.data.objects.new('Planet 10', me_solid_013)
ob_1st_wave = bpy.data.objects.new('1st Wave', me_plane_001)
ob_hivedot = bpy.data.objects.new('HiveDot', me_icosphere)
ob_turb_field = bpy.data.objects.new('Turb Field', None)
ob_2nd_wave = bpy.data.objects.new('2nd Wave', me_plane)

# ---- transforms, parenting, visibility, modifiers, constraints
ob_camera.location = (19.28, -75.67, -3.391)
ob_camera.rotation_euler = (1.571, -0.0, 0.0)
ob_camera.lineart.crease_threshold = 0.0
_c = ob_camera.constraints.new('TRACK_TO'); _c.name = 'Track To'
_c.influence = 0.85
_c.target = ob_dof
ob_dof.location = (52.47, 24.76, -3.635)
ob_dof.lineart.crease_threshold = 0.0
ob_sun.location = (0.0, 0.0, 49.63)
ob_sun.rotation_euler = (0.761, -0.0, -0.6565)
ob_sun.lineart.crease_threshold = 0.0
ob_star.location = (0.0, 0.0, 0.0)
ob_star.hide_render = True
ob_star.lineart.crease_threshold = 0.0
_m = ob_star.modifiers.new('Subdivision', 'SUBSURF')
_m.uv_smooth = 'PRESERVE_CORNERS'
_m.render_levels = 1
_m = ob_star.modifiers.new('Decimate', 'DECIMATE')
_m.ratio = 0.2
_m = ob_star.modifiers.new('Displace', 'DISPLACE')
_m.texture_coords = 'GLOBAL'
ob_star_001.location = (-51.04, -3.247, 28.34)
ob_star_001.rotation_euler = (0.0, 0.0, -1.571)
ob_star_001.scale = (0.09083, 0.09083, 0.09083)
ob_star_001.lineart.crease_threshold = 0.0
_m = ob_star_001.modifiers.new('Subdivision', 'SUBSURF')
_m.uv_smooth = 'PRESERVE_CORNERS'
_m.render_levels = 1
_m = ob_star_001.modifiers.new('Decimate', 'DECIMATE')
_m.ratio = 0.2
_m = ob_star_001.modifiers.new('Displace', 'DISPLACE')
_m.texture_coords = 'GLOBAL'
ob_star_002.location = (-72.59, 96.5, -14.26)
ob_star_002.rotation_euler = (0.0, 0.0, -1.571)
ob_star_002.scale = (0.1274, 0.1274, 0.1274)
ob_star_002.lineart.crease_threshold = 0.0
_m = ob_star_002.modifiers.new('Subdivision', 'SUBSURF')
_m.uv_smooth = 'PRESERVE_CORNERS'
_m.render_levels = 1
_m = ob_star_002.modifiers.new('Decimate', 'DECIMATE')
_m.ratio = 0.2
_m = ob_star_002.modifiers.new('Displace', 'DISPLACE')
_m.texture_coords = 'GLOBAL'
ob_star_003.location = (-52.19, -32.55, -8.803)
ob_star_003.rotation_euler = (0.0, 0.0, -1.571)
ob_star_003.scale = (0.1828, 0.1828, 0.1828)
ob_star_003.lineart.crease_threshold = 0.0
_m = ob_star_003.modifiers.new('Subdivision', 'SUBSURF')
_m.uv_smooth = 'PRESERVE_CORNERS'
_m.render_levels = 1
_m = ob_star_003.modifiers.new('Decimate', 'DECIMATE')
_m.ratio = 0.2
_m = ob_star_003.modifiers.new('Displace', 'DISPLACE')
_m.texture_coords = 'GLOBAL'
ob_star_004.location = (-2.972, 60.5, 12.05)
ob_star_004.rotation_euler = (0.0, 0.0, -1.571)
ob_star_004.scale = (0.1778, 0.1778, 0.1778)
ob_star_004.lineart.crease_threshold = 0.0
_m = ob_star_004.modifiers.new('Subdivision', 'SUBSURF')
_m.uv_smooth = 'PRESERVE_CORNERS'
_m.render_levels = 1
_m = ob_star_004.modifiers.new('Decimate', 'DECIMATE')
_m.ratio = 0.2
_m = ob_star_004.modifiers.new('Displace', 'DISPLACE')
_m.texture_coords = 'GLOBAL'
ob_star_005.location = (-65.17, 8.01, 1.95)
ob_star_005.rotation_euler = (0.0, 0.0, -1.571)
ob_star_005.scale = (0.1902, 0.1902, 0.1902)
ob_star_005.lineart.crease_threshold = 0.0
_m = ob_star_005.modifiers.new('Subdivision', 'SUBSURF')
_m.uv_smooth = 'PRESERVE_CORNERS'
_m.render_levels = 1
_m = ob_star_005.modifiers.new('Decimate', 'DECIMATE')
_m.ratio = 0.2
_m = ob_star_005.modifiers.new('Displace', 'DISPLACE')
_m.texture_coords = 'GLOBAL'
ob_star_006.location = (63.9, 2.054, 1.229)
ob_star_006.rotation_euler = (0.0, 0.0, -1.571)
ob_star_006.scale = (0.1593, 0.1593, 0.1593)
ob_star_006.lineart.crease_threshold = 0.0
_m = ob_star_006.modifiers.new('Subdivision', 'SUBSURF')
_m.uv_smooth = 'PRESERVE_CORNERS'
_m.render_levels = 1
_m = ob_star_006.modifiers.new('Decimate', 'DECIMATE')
_m.ratio = 0.2
_m = ob_star_006.modifiers.new('Displace', 'DISPLACE')
_m.texture_coords = 'GLOBAL'
ob_star_007.location = (-35.86, 1.115, 10.61)
ob_star_007.rotation_euler = (0.0, 0.0, -1.571)
ob_star_007.scale = (0.1939, 0.1939, 0.1939)
ob_star_007.lineart.crease_threshold = 0.0
_m = ob_star_007.modifiers.new('Subdivision', 'SUBSURF')
_m.uv_smooth = 'PRESERVE_CORNERS'
_m.render_levels = 1
_m = ob_star_007.modifiers.new('Decimate', 'DECIMATE')
_m.ratio = 0.2
_m = ob_star_007.modifiers.new('Displace', 'DISPLACE')
_m.texture_coords = 'GLOBAL'
ob_star_008.location = (50.73, 49.17, 22.02)
ob_star_008.rotation_euler = (0.0, 0.0, -1.571)
ob_star_008.scale = (0.1416, 0.1416, 0.1416)
ob_star_008.lineart.crease_threshold = 0.0
_m = ob_star_008.modifiers.new('Subdivision', 'SUBSURF')
_m.uv_smooth = 'PRESERVE_CORNERS'
_m.render_levels = 1
_m = ob_star_008.modifiers.new('Decimate', 'DECIMATE')
_m.ratio = 0.2
_m = ob_star_008.modifiers.new('Displace', 'DISPLACE')
_m.texture_coords = 'GLOBAL'
ob_star_009.location = (-69.48, 86.16, 8.081)
ob_star_009.rotation_euler = (0.0, 0.0, -1.571)
ob_star_009.scale = (0.1284, 0.1284, 0.1284)
ob_star_009.lineart.crease_threshold = 0.0
_m = ob_star_009.modifiers.new('Subdivision', 'SUBSURF')
_m.uv_smooth = 'PRESERVE_CORNERS'
_m.render_levels = 1
_m = ob_star_009.modifiers.new('Decimate', 'DECIMATE')
_m.ratio = 0.2
_m = ob_star_009.modifiers.new('Displace', 'DISPLACE')
_m.texture_coords = 'GLOBAL'
ob_star_010.location = (30.56, 95.01, 7.0)
ob_star_010.rotation_euler = (0.0, 0.0, -1.571)
ob_star_010.scale = (0.09811, 0.09811, 0.09811)
ob_star_010.lineart.crease_threshold = 0.0
_m = ob_star_010.modifiers.new('Subdivision', 'SUBSURF')
_m.uv_smooth = 'PRESERVE_CORNERS'
_m.render_levels = 1
_m = ob_star_010.modifiers.new('Decimate', 'DECIMATE')
_m.ratio = 0.2
_m = ob_star_010.modifiers.new('Displace', 'DISPLACE')
_m.texture_coords = 'GLOBAL'
ob_star_011.location = (45.5, 24.34, -22.51)
ob_star_011.rotation_euler = (0.0, 0.0, -1.571)
ob_star_011.scale = (0.1589, 0.1589, 0.1589)
ob_star_011.lineart.crease_threshold = 0.0
_m = ob_star_011.modifiers.new('Subdivision', 'SUBSURF')
_m.uv_smooth = 'PRESERVE_CORNERS'
_m.render_levels = 1
_m = ob_star_011.modifiers.new('Decimate', 'DECIMATE')
_m.ratio = 0.2
_m = ob_star_011.modifiers.new('Displace', 'DISPLACE')
_m.texture_coords = 'GLOBAL'
ob_star_012.location = (-48.74, -3.734, 16.8)
ob_star_012.rotation_euler = (0.0, 0.0, -1.571)
ob_star_012.scale = (0.1972, 0.1972, 0.1972)
ob_star_012.lineart.crease_threshold = 0.0
_m = ob_star_012.modifiers.new('Subdivision', 'SUBSURF')
_m.uv_smooth = 'PRESERVE_CORNERS'
_m.render_levels = 1
_m = ob_star_012.modifiers.new('Decimate', 'DECIMATE')
_m.ratio = 0.2
_m = ob_star_012.modifiers.new('Displace', 'DISPLACE')
_m.texture_coords = 'GLOBAL'
ob_star_013.location = (27.83, 10.67, 7.86)
ob_star_013.rotation_euler = (0.0, 0.0, -1.571)
ob_star_013.scale = (0.1853, 0.1853, 0.1853)
ob_star_013.lineart.crease_threshold = 0.0
_m = ob_star_013.modifiers.new('Subdivision', 'SUBSURF')
_m.uv_smooth = 'PRESERVE_CORNERS'
_m.render_levels = 1
_m = ob_star_013.modifiers.new('Decimate', 'DECIMATE')
_m.ratio = 0.2
_m = ob_star_013.modifiers.new('Displace', 'DISPLACE')
_m.texture_coords = 'GLOBAL'
ob_star_014.location = (59.94, -7.715, -9.951)
ob_star_014.rotation_euler = (0.0, 0.0, -1.571)
ob_star_014.scale = (0.1499, 0.1499, 0.1499)
ob_star_014.lineart.crease_threshold = 0.0
_m = ob_star_014.modifiers.new('Subdivision', 'SUBSURF')
_m.uv_smooth = 'PRESERVE_CORNERS'
_m.render_levels = 1
_m = ob_star_014.modifiers.new('Decimate', 'DECIMATE')
_m.ratio = 0.2
_m = ob_star_014.modifiers.new('Displace', 'DISPLACE')
_m.texture_coords = 'GLOBAL'
ob_star_015.location = (15.62, 26.63, 20.05)
ob_star_015.rotation_euler = (0.0, 0.0, -1.571)
ob_star_015.scale = (0.1554, 0.1554, 0.1554)
ob_star_015.lineart.crease_threshold = 0.0
_m = ob_star_015.modifiers.new('Subdivision', 'SUBSURF')
_m.uv_smooth = 'PRESERVE_CORNERS'
_m.render_levels = 1
_m = ob_star_015.modifiers.new('Decimate', 'DECIMATE')
_m.ratio = 0.2
_m = ob_star_015.modifiers.new('Displace', 'DISPLACE')
_m.texture_coords = 'GLOBAL'
ob_star_016.location = (55.84, 81.35, 13.85)
ob_star_016.rotation_euler = (0.0, 0.0, -1.571)
ob_star_016.scale = (0.18, 0.18, 0.18)
ob_star_016.lineart.crease_threshold = 0.0
_m = ob_star_016.modifiers.new('Subdivision', 'SUBSURF')
_m.uv_smooth = 'PRESERVE_CORNERS'
_m.render_levels = 1
_m = ob_star_016.modifiers.new('Decimate', 'DECIMATE')
_m.ratio = 0.2
_m = ob_star_016.modifiers.new('Displace', 'DISPLACE')
_m.texture_coords = 'GLOBAL'
ob_star_017.location = (41.9, 81.35, -22.57)
ob_star_017.rotation_euler = (0.0, 0.0, -1.571)
ob_star_017.scale = (0.1536, 0.1536, 0.1536)
ob_star_017.lineart.crease_threshold = 0.0
_m = ob_star_017.modifiers.new('Subdivision', 'SUBSURF')
_m.uv_smooth = 'PRESERVE_CORNERS'
_m.render_levels = 1
_m = ob_star_017.modifiers.new('Decimate', 'DECIMATE')
_m.ratio = 0.2
_m = ob_star_017.modifiers.new('Displace', 'DISPLACE')
_m.texture_coords = 'GLOBAL'
ob_star_018.location = (72.75, 69.86, 22.56)
ob_star_018.rotation_euler = (0.0, 0.0, -1.571)
ob_star_018.scale = (0.1735, 0.1735, 0.1735)
ob_star_018.lineart.crease_threshold = 0.0
_m = ob_star_018.modifiers.new('Subdivision', 'SUBSURF')
_m.uv_smooth = 'PRESERVE_CORNERS'
_m.render_levels = 1
_m = ob_star_018.modifiers.new('Decimate', 'DECIMATE')
_m.ratio = 0.2
_m = ob_star_018.modifiers.new('Displace', 'DISPLACE')
_m.texture_coords = 'GLOBAL'
ob_star_019.location = (17.92, -23.07, -25.75)
ob_star_019.rotation_euler = (0.0, 0.0, -1.571)
ob_star_019.scale = (0.1829, 0.1829, 0.1829)
ob_star_019.lineart.crease_threshold = 0.0
_m = ob_star_019.modifiers.new('Subdivision', 'SUBSURF')
_m.uv_smooth = 'PRESERVE_CORNERS'
_m.render_levels = 1
_m = ob_star_019.modifiers.new('Decimate', 'DECIMATE')
_m.ratio = 0.2
_m = ob_star_019.modifiers.new('Displace', 'DISPLACE')
_m.texture_coords = 'GLOBAL'
ob_star_020.location = (-29.55, 36.17, -14.28)
ob_star_020.rotation_euler = (0.0, 0.0, -1.571)
ob_star_020.scale = (0.1157, 0.1157, 0.1157)
ob_star_020.lineart.crease_threshold = 0.0
_m = ob_star_020.modifiers.new('Subdivision', 'SUBSURF')
_m.uv_smooth = 'PRESERVE_CORNERS'
_m.render_levels = 1
_m = ob_star_020.modifiers.new('Decimate', 'DECIMATE')
_m.ratio = 0.2
_m = ob_star_020.modifiers.new('Displace', 'DISPLACE')
_m.texture_coords = 'GLOBAL'
ob_star_021.location = (27.11, 95.49, 24.31)
ob_star_021.rotation_euler = (0.0, 0.0, -1.571)
ob_star_021.scale = (0.1566, 0.1566, 0.1566)
ob_star_021.lineart.crease_threshold = 0.0
_m = ob_star_021.modifiers.new('Subdivision', 'SUBSURF')
_m.uv_smooth = 'PRESERVE_CORNERS'
_m.render_levels = 1
_m = ob_star_021.modifiers.new('Decimate', 'DECIMATE')
_m.ratio = 0.2
_m = ob_star_021.modifiers.new('Displace', 'DISPLACE')
_m.texture_coords = 'GLOBAL'
ob_star_022.location = (25.19, 100.5, -11.92)
ob_star_022.rotation_euler = (0.0, 0.0, -1.571)
ob_star_022.scale = (0.1213, 0.1213, 0.1213)
ob_star_022.lineart.crease_threshold = 0.0
_m = ob_star_022.modifiers.new('Subdivision', 'SUBSURF')
_m.uv_smooth = 'PRESERVE_CORNERS'
_m.render_levels = 1
_m = ob_star_022.modifiers.new('Decimate', 'DECIMATE')
_m.ratio = 0.2
_m = ob_star_022.modifiers.new('Displace', 'DISPLACE')
_m.texture_coords = 'GLOBAL'
ob_star_023.location = (39.89, 73.31, 13.13)
ob_star_023.rotation_euler = (0.0, 0.0, -1.571)
ob_star_023.scale = (0.1335, 0.1335, 0.1335)
ob_star_023.lineart.crease_threshold = 0.0
_m = ob_star_023.modifiers.new('Subdivision', 'SUBSURF')
_m.uv_smooth = 'PRESERVE_CORNERS'
_m.render_levels = 1
_m = ob_star_023.modifiers.new('Decimate', 'DECIMATE')
_m.ratio = 0.2
_m = ob_star_023.modifiers.new('Displace', 'DISPLACE')
_m.texture_coords = 'GLOBAL'
ob_star_024.location = (-54.49, -34.57, -14.57)
ob_star_024.rotation_euler = (0.0, 0.0, -1.571)
ob_star_024.scale = (0.1353, 0.1353, 0.1353)
ob_star_024.lineart.crease_threshold = 0.0
_m = ob_star_024.modifiers.new('Subdivision', 'SUBSURF')
_m.uv_smooth = 'PRESERVE_CORNERS'
_m.render_levels = 1
_m = ob_star_024.modifiers.new('Decimate', 'DECIMATE')
_m.ratio = 0.2
_m = ob_star_024.modifiers.new('Displace', 'DISPLACE')
_m.texture_coords = 'GLOBAL'
ob_star_025.location = (15.5, 42.85, 22.21)
ob_star_025.rotation_euler = (0.0, 0.0, -1.571)
ob_star_025.scale = (0.09463, 0.09463, 0.09463)
ob_star_025.lineart.crease_threshold = 0.0
_m = ob_star_025.modifiers.new('Subdivision', 'SUBSURF')
_m.uv_smooth = 'PRESERVE_CORNERS'
_m.render_levels = 1
_m = ob_star_025.modifiers.new('Decimate', 'DECIMATE')
_m.ratio = 0.2
_m = ob_star_025.modifiers.new('Displace', 'DISPLACE')
_m.texture_coords = 'GLOBAL'
ob_star_026.location = (-32.95, 45.73, 28.15)
ob_star_026.rotation_euler = (0.0, 0.0, -1.571)
ob_star_026.scale = (0.0989, 0.0989, 0.0989)
ob_star_026.lineart.crease_threshold = 0.0
_m = ob_star_026.modifiers.new('Subdivision', 'SUBSURF')
_m.uv_smooth = 'PRESERVE_CORNERS'
_m.render_levels = 1
_m = ob_star_026.modifiers.new('Decimate', 'DECIMATE')
_m.ratio = 0.2
_m = ob_star_026.modifiers.new('Displace', 'DISPLACE')
_m.texture_coords = 'GLOBAL'
ob_star_027.location = (28.26, 40.89, 12.77)
ob_star_027.rotation_euler = (0.0, 0.0, -1.571)
ob_star_027.scale = (0.08254, 0.08254, 0.08254)
ob_star_027.lineart.crease_threshold = 0.0
_m = ob_star_027.modifiers.new('Subdivision', 'SUBSURF')
_m.uv_smooth = 'PRESERVE_CORNERS'
_m.render_levels = 1
_m = ob_star_027.modifiers.new('Decimate', 'DECIMATE')
_m.ratio = 0.2
_m = ob_star_027.modifiers.new('Displace', 'DISPLACE')
_m.texture_coords = 'GLOBAL'
ob_star_028.location = (-2.121, -34.72, 11.2)
ob_star_028.rotation_euler = (0.0, 0.0, -1.571)
ob_star_028.scale = (0.11, 0.11, 0.11)
ob_star_028.lineart.crease_threshold = 0.0
_m = ob_star_028.modifiers.new('Subdivision', 'SUBSURF')
_m.uv_smooth = 'PRESERVE_CORNERS'
_m.render_levels = 1
_m = ob_star_028.modifiers.new('Decimate', 'DECIMATE')
_m.ratio = 0.2
_m = ob_star_028.modifiers.new('Displace', 'DISPLACE')
_m.texture_coords = 'GLOBAL'
ob_star_029.location = (4.926, 35.96, 18.21)
ob_star_029.rotation_euler = (0.0, 0.0, -1.571)
ob_star_029.scale = (0.1574, 0.1574, 0.1574)
ob_star_029.lineart.crease_threshold = 0.0
_m = ob_star_029.modifiers.new('Subdivision', 'SUBSURF')
_m.uv_smooth = 'PRESERVE_CORNERS'
_m.render_levels = 1
_m = ob_star_029.modifiers.new('Decimate', 'DECIMATE')
_m.ratio = 0.2
_m = ob_star_029.modifiers.new('Displace', 'DISPLACE')
_m.texture_coords = 'GLOBAL'
ob_star_030.location = (-65.67, 32.15, -27.98)
ob_star_030.rotation_euler = (0.0, 0.0, -1.571)
ob_star_030.scale = (0.1906, 0.1906, 0.1906)
ob_star_030.lineart.crease_threshold = 0.0
_m = ob_star_030.modifiers.new('Subdivision', 'SUBSURF')
_m.uv_smooth = 'PRESERVE_CORNERS'
_m.render_levels = 1
_m = ob_star_030.modifiers.new('Decimate', 'DECIMATE')
_m.ratio = 0.2
_m = ob_star_030.modifiers.new('Displace', 'DISPLACE')
_m.texture_coords = 'GLOBAL'
ob_star_031.location = (45.06, -22.08, 28.28)
ob_star_031.rotation_euler = (0.0, 0.0, -1.571)
ob_star_031.scale = (0.1168, 0.1168, 0.1168)
ob_star_031.lineart.crease_threshold = 0.0
_m = ob_star_031.modifiers.new('Subdivision', 'SUBSURF')
_m.uv_smooth = 'PRESERVE_CORNERS'
_m.render_levels = 1
_m = ob_star_031.modifiers.new('Decimate', 'DECIMATE')
_m.ratio = 0.2
_m = ob_star_031.modifiers.new('Displace', 'DISPLACE')
_m.texture_coords = 'GLOBAL'
ob_star_032.location = (-56.42, 36.74, 22.87)
ob_star_032.rotation_euler = (0.0, 0.0, -1.571)
ob_star_032.scale = (0.09217, 0.09217, 0.09217)
ob_star_032.lineart.crease_threshold = 0.0
_m = ob_star_032.modifiers.new('Subdivision', 'SUBSURF')
_m.uv_smooth = 'PRESERVE_CORNERS'
_m.render_levels = 1
_m = ob_star_032.modifiers.new('Decimate', 'DECIMATE')
_m.ratio = 0.2
_m = ob_star_032.modifiers.new('Displace', 'DISPLACE')
_m.texture_coords = 'GLOBAL'
ob_star_033.location = (-54.09, 56.07, 28.8)
ob_star_033.rotation_euler = (0.0, 0.0, -1.571)
ob_star_033.scale = (0.1755, 0.1755, 0.1755)
ob_star_033.lineart.crease_threshold = 0.0
_m = ob_star_033.modifiers.new('Subdivision', 'SUBSURF')
_m.uv_smooth = 'PRESERVE_CORNERS'
_m.render_levels = 1
_m = ob_star_033.modifiers.new('Decimate', 'DECIMATE')
_m.ratio = 0.2
_m = ob_star_033.modifiers.new('Displace', 'DISPLACE')
_m.texture_coords = 'GLOBAL'
ob_star_034.location = (-51.45, 96.3, 21.47)
ob_star_034.rotation_euler = (0.0, 0.0, -1.571)
ob_star_034.scale = (0.1878, 0.1878, 0.1878)
ob_star_034.lineart.crease_threshold = 0.0
_m = ob_star_034.modifiers.new('Subdivision', 'SUBSURF')
_m.uv_smooth = 'PRESERVE_CORNERS'
_m.render_levels = 1
_m = ob_star_034.modifiers.new('Decimate', 'DECIMATE')
_m.ratio = 0.2
_m = ob_star_034.modifiers.new('Displace', 'DISPLACE')
_m.texture_coords = 'GLOBAL'
ob_star_035.location = (63.89, 4.51, -23.95)
ob_star_035.rotation_euler = (0.0, 0.0, -1.571)
ob_star_035.scale = (0.1941, 0.1941, 0.1941)
ob_star_035.lineart.crease_threshold = 0.0
_m = ob_star_035.modifiers.new('Subdivision', 'SUBSURF')
_m.uv_smooth = 'PRESERVE_CORNERS'
_m.render_levels = 1
_m = ob_star_035.modifiers.new('Decimate', 'DECIMATE')
_m.ratio = 0.2
_m = ob_star_035.modifiers.new('Displace', 'DISPLACE')
_m.texture_coords = 'GLOBAL'
ob_star_036.location = (51.25, 28.06, 16.74)
ob_star_036.rotation_euler = (0.0, 0.0, -1.571)
ob_star_036.scale = (0.1698, 0.1698, 0.1698)
ob_star_036.lineart.crease_threshold = 0.0
_m = ob_star_036.modifiers.new('Subdivision', 'SUBSURF')
_m.uv_smooth = 'PRESERVE_CORNERS'
_m.render_levels = 1
_m = ob_star_036.modifiers.new('Decimate', 'DECIMATE')
_m.ratio = 0.2
_m = ob_star_036.modifiers.new('Displace', 'DISPLACE')
_m.texture_coords = 'GLOBAL'
ob_star_037.location = (-20.92, -35.66, 11.69)
ob_star_037.rotation_euler = (0.0, 0.0, -1.571)
ob_star_037.scale = (0.1435, 0.1435, 0.1435)
ob_star_037.lineart.crease_threshold = 0.0
_m = ob_star_037.modifiers.new('Subdivision', 'SUBSURF')
_m.uv_smooth = 'PRESERVE_CORNERS'
_m.render_levels = 1
_m = ob_star_037.modifiers.new('Decimate', 'DECIMATE')
_m.ratio = 0.2
_m = ob_star_037.modifiers.new('Displace', 'DISPLACE')
_m.texture_coords = 'GLOBAL'
ob_star_038.location = (-70.51, -8.079, 16.02)
ob_star_038.rotation_euler = (0.0, 0.0, -1.571)
ob_star_038.scale = (0.1367, 0.1367, 0.1367)
ob_star_038.lineart.crease_threshold = 0.0
_m = ob_star_038.modifiers.new('Subdivision', 'SUBSURF')
_m.uv_smooth = 'PRESERVE_CORNERS'
_m.render_levels = 1
_m = ob_star_038.modifiers.new('Decimate', 'DECIMATE')
_m.ratio = 0.2
_m = ob_star_038.modifiers.new('Displace', 'DISPLACE')
_m.texture_coords = 'GLOBAL'
ob_star_039.location = (-66.43, -8.289, 29.27)
ob_star_039.rotation_euler = (0.0, 0.0, -1.571)
ob_star_039.scale = (0.181, 0.181, 0.181)
ob_star_039.lineart.crease_threshold = 0.0
_m = ob_star_039.modifiers.new('Subdivision', 'SUBSURF')
_m.uv_smooth = 'PRESERVE_CORNERS'
_m.render_levels = 1
_m = ob_star_039.modifiers.new('Decimate', 'DECIMATE')
_m.ratio = 0.2
_m = ob_star_039.modifiers.new('Displace', 'DISPLACE')
_m.texture_coords = 'GLOBAL'
ob_star_040.location = (24.26, 65.84, -9.59)
ob_star_040.rotation_euler = (0.0, 0.0, -1.571)
ob_star_040.scale = (0.1815, 0.1815, 0.1815)
ob_star_040.lineart.crease_threshold = 0.0
_m = ob_star_040.modifiers.new('Subdivision', 'SUBSURF')
_m.uv_smooth = 'PRESERVE_CORNERS'
_m.render_levels = 1
_m = ob_star_040.modifiers.new('Decimate', 'DECIMATE')
_m.ratio = 0.2
_m = ob_star_040.modifiers.new('Displace', 'DISPLACE')
_m.texture_coords = 'GLOBAL'
ob_star_041.location = (-60.81, -25.66, 8.148)
ob_star_041.rotation_euler = (0.0, 0.0, -1.571)
ob_star_041.scale = (0.08912, 0.08912, 0.08912)
ob_star_041.lineart.crease_threshold = 0.0
_m = ob_star_041.modifiers.new('Subdivision', 'SUBSURF')
_m.uv_smooth = 'PRESERVE_CORNERS'
_m.render_levels = 1
_m = ob_star_041.modifiers.new('Decimate', 'DECIMATE')
_m.ratio = 0.2
_m = ob_star_041.modifiers.new('Displace', 'DISPLACE')
_m.texture_coords = 'GLOBAL'
ob_star_042.location = (43.2, 69.9, -15.72)
ob_star_042.rotation_euler = (0.0, 0.0, -1.571)
ob_star_042.scale = (0.08928, 0.08928, 0.08928)
ob_star_042.lineart.crease_threshold = 0.0
_m = ob_star_042.modifiers.new('Subdivision', 'SUBSURF')
_m.uv_smooth = 'PRESERVE_CORNERS'
_m.render_levels = 1
_m = ob_star_042.modifiers.new('Decimate', 'DECIMATE')
_m.ratio = 0.2
_m = ob_star_042.modifiers.new('Displace', 'DISPLACE')
_m.texture_coords = 'GLOBAL'
ob_star_043.location = (-16.61, -23.59, -5.262)
ob_star_043.rotation_euler = (0.0, 0.0, -1.571)
ob_star_043.scale = (0.1218, 0.1218, 0.1218)
ob_star_043.lineart.crease_threshold = 0.0
_m = ob_star_043.modifiers.new('Subdivision', 'SUBSURF')
_m.uv_smooth = 'PRESERVE_CORNERS'
_m.render_levels = 1
_m = ob_star_043.modifiers.new('Decimate', 'DECIMATE')
_m.ratio = 0.2
_m = ob_star_043.modifiers.new('Displace', 'DISPLACE')
_m.texture_coords = 'GLOBAL'
ob_star_044.location = (-71.39, 33.29, 20.7)
ob_star_044.rotation_euler = (0.0, 0.0, -1.571)
ob_star_044.scale = (0.1925, 0.1925, 0.1925)
ob_star_044.lineart.crease_threshold = 0.0
_m = ob_star_044.modifiers.new('Subdivision', 'SUBSURF')
_m.uv_smooth = 'PRESERVE_CORNERS'
_m.render_levels = 1
_m = ob_star_044.modifiers.new('Decimate', 'DECIMATE')
_m.ratio = 0.2
_m = ob_star_044.modifiers.new('Displace', 'DISPLACE')
_m.texture_coords = 'GLOBAL'
ob_star_045.location = (40.9, 90.31, -27.26)
ob_star_045.rotation_euler = (0.0, 0.0, -1.571)
ob_star_045.scale = (0.1791, 0.1791, 0.1791)
ob_star_045.lineart.crease_threshold = 0.0
_m = ob_star_045.modifiers.new('Subdivision', 'SUBSURF')
_m.uv_smooth = 'PRESERVE_CORNERS'
_m.render_levels = 1
_m = ob_star_045.modifiers.new('Decimate', 'DECIMATE')
_m.ratio = 0.2
_m = ob_star_045.modifiers.new('Displace', 'DISPLACE')
_m.texture_coords = 'GLOBAL'
ob_star_046.location = (-42.99, 27.54, -7.36)
ob_star_046.rotation_euler = (0.0, 0.0, -1.571)
ob_star_046.scale = (0.1019, 0.1019, 0.1019)
ob_star_046.lineart.crease_threshold = 0.0
_m = ob_star_046.modifiers.new('Subdivision', 'SUBSURF')
_m.uv_smooth = 'PRESERVE_CORNERS'
_m.render_levels = 1
_m = ob_star_046.modifiers.new('Decimate', 'DECIMATE')
_m.ratio = 0.2
_m = ob_star_046.modifiers.new('Displace', 'DISPLACE')
_m.texture_coords = 'GLOBAL'
ob_star_047.location = (52.4, 30.55, -20.41)
ob_star_047.rotation_euler = (0.0, 0.0, -1.571)
ob_star_047.scale = (0.1134, 0.1134, 0.1134)
ob_star_047.lineart.crease_threshold = 0.0
_m = ob_star_047.modifiers.new('Subdivision', 'SUBSURF')
_m.uv_smooth = 'PRESERVE_CORNERS'
_m.render_levels = 1
_m = ob_star_047.modifiers.new('Decimate', 'DECIMATE')
_m.ratio = 0.2
_m = ob_star_047.modifiers.new('Displace', 'DISPLACE')
_m.texture_coords = 'GLOBAL'
ob_star_048.location = (26.03, -20.93, 5.196)
ob_star_048.rotation_euler = (0.0, 0.0, -1.571)
ob_star_048.scale = (0.0893, 0.0893, 0.0893)
ob_star_048.lineart.crease_threshold = 0.0
_m = ob_star_048.modifiers.new('Subdivision', 'SUBSURF')
_m.uv_smooth = 'PRESERVE_CORNERS'
_m.render_levels = 1
_m = ob_star_048.modifiers.new('Decimate', 'DECIMATE')
_m.ratio = 0.2
_m = ob_star_048.modifiers.new('Displace', 'DISPLACE')
_m.texture_coords = 'GLOBAL'
ob_star_049.location = (-10.81, -34.85, -0.5079)
ob_star_049.rotation_euler = (0.0, 0.0, -1.571)
ob_star_049.scale = (0.08748, 0.08748, 0.08748)
ob_star_049.lineart.crease_threshold = 0.0
_m = ob_star_049.modifiers.new('Subdivision', 'SUBSURF')
_m.uv_smooth = 'PRESERVE_CORNERS'
_m.render_levels = 1
_m = ob_star_049.modifiers.new('Decimate', 'DECIMATE')
_m.ratio = 0.2
_m = ob_star_049.modifiers.new('Displace', 'DISPLACE')
_m.texture_coords = 'GLOBAL'
ob_star_050.location = (52.49, 66.62, -9.033)
ob_star_050.rotation_euler = (0.0, 0.0, -1.571)
ob_star_050.scale = (0.1926, 0.1926, 0.1926)
ob_star_050.lineart.crease_threshold = 0.0
_m = ob_star_050.modifiers.new('Subdivision', 'SUBSURF')
_m.uv_smooth = 'PRESERVE_CORNERS'
_m.render_levels = 1
_m = ob_star_050.modifiers.new('Decimate', 'DECIMATE')
_m.ratio = 0.2
_m = ob_star_050.modifiers.new('Displace', 'DISPLACE')
_m.texture_coords = 'GLOBAL'
ob_star_051.location = (9.874, 69.05, 11.33)
ob_star_051.rotation_euler = (0.0, 0.0, -1.571)
ob_star_051.scale = (0.1677, 0.1677, 0.1677)
ob_star_051.lineart.crease_threshold = 0.0
_m = ob_star_051.modifiers.new('Subdivision', 'SUBSURF')
_m.uv_smooth = 'PRESERVE_CORNERS'
_m.render_levels = 1
_m = ob_star_051.modifiers.new('Decimate', 'DECIMATE')
_m.ratio = 0.2
_m = ob_star_051.modifiers.new('Displace', 'DISPLACE')
_m.texture_coords = 'GLOBAL'
ob_star_052.location = (-33.22, 62.41, -3.82)
ob_star_052.rotation_euler = (0.0, 0.0, -1.571)
ob_star_052.scale = (0.1277, 0.1277, 0.1277)
ob_star_052.lineart.crease_threshold = 0.0
_m = ob_star_052.modifiers.new('Subdivision', 'SUBSURF')
_m.uv_smooth = 'PRESERVE_CORNERS'
_m.render_levels = 1
_m = ob_star_052.modifiers.new('Decimate', 'DECIMATE')
_m.ratio = 0.2
_m = ob_star_052.modifiers.new('Displace', 'DISPLACE')
_m.texture_coords = 'GLOBAL'
ob_star_053.location = (53.55, 74.8, 2.311)
ob_star_053.rotation_euler = (0.0, 0.0, -1.571)
ob_star_053.scale = (0.1139, 0.1139, 0.1139)
ob_star_053.lineart.crease_threshold = 0.0
_m = ob_star_053.modifiers.new('Subdivision', 'SUBSURF')
_m.uv_smooth = 'PRESERVE_CORNERS'
_m.render_levels = 1
_m = ob_star_053.modifiers.new('Decimate', 'DECIMATE')
_m.ratio = 0.2
_m = ob_star_053.modifiers.new('Displace', 'DISPLACE')
_m.texture_coords = 'GLOBAL'
ob_star_054.location = (61.59, -7.258, 17.52)
ob_star_054.rotation_euler = (0.0, 0.0, -1.571)
ob_star_054.scale = (0.1842, 0.1842, 0.1842)
ob_star_054.lineart.crease_threshold = 0.0
_m = ob_star_054.modifiers.new('Subdivision', 'SUBSURF')
_m.uv_smooth = 'PRESERVE_CORNERS'
_m.render_levels = 1
_m = ob_star_054.modifiers.new('Decimate', 'DECIMATE')
_m.ratio = 0.2
_m = ob_star_054.modifiers.new('Displace', 'DISPLACE')
_m.texture_coords = 'GLOBAL'
ob_star_055.location = (23.8, 41.13, 19.26)
ob_star_055.rotation_euler = (0.0, 0.0, -1.571)
ob_star_055.scale = (0.1504, 0.1504, 0.1504)
ob_star_055.lineart.crease_threshold = 0.0
_m = ob_star_055.modifiers.new('Subdivision', 'SUBSURF')
_m.uv_smooth = 'PRESERVE_CORNERS'
_m.render_levels = 1
_m = ob_star_055.modifiers.new('Decimate', 'DECIMATE')
_m.ratio = 0.2
_m = ob_star_055.modifiers.new('Displace', 'DISPLACE')
_m.texture_coords = 'GLOBAL'
ob_star_056.location = (23.82, 15.27, -8.508)
ob_star_056.rotation_euler = (0.0, 0.0, -1.571)
ob_star_056.scale = (0.1749, 0.1749, 0.1749)
ob_star_056.lineart.crease_threshold = 0.0
_m = ob_star_056.modifiers.new('Subdivision', 'SUBSURF')
_m.uv_smooth = 'PRESERVE_CORNERS'
_m.render_levels = 1
_m = ob_star_056.modifiers.new('Decimate', 'DECIMATE')
_m.ratio = 0.2
_m = ob_star_056.modifiers.new('Displace', 'DISPLACE')
_m.texture_coords = 'GLOBAL'
ob_star_057.location = (-50.23, 91.33, -13.2)
ob_star_057.rotation_euler = (0.0, 0.0, -1.571)
ob_star_057.scale = (0.1783, 0.1783, 0.1783)
ob_star_057.lineart.crease_threshold = 0.0
_m = ob_star_057.modifiers.new('Subdivision', 'SUBSURF')
_m.uv_smooth = 'PRESERVE_CORNERS'
_m.render_levels = 1
_m = ob_star_057.modifiers.new('Decimate', 'DECIMATE')
_m.ratio = 0.2
_m = ob_star_057.modifiers.new('Displace', 'DISPLACE')
_m.texture_coords = 'GLOBAL'
ob_star_058.location = (-23.26, -42.56, -25.44)
ob_star_058.rotation_euler = (0.0, 0.0, -1.571)
ob_star_058.scale = (0.1494, 0.1494, 0.1494)
ob_star_058.lineart.crease_threshold = 0.0
_m = ob_star_058.modifiers.new('Subdivision', 'SUBSURF')
_m.uv_smooth = 'PRESERVE_CORNERS'
_m.render_levels = 1
_m = ob_star_058.modifiers.new('Decimate', 'DECIMATE')
_m.ratio = 0.2
_m = ob_star_058.modifiers.new('Displace', 'DISPLACE')
_m.texture_coords = 'GLOBAL'
ob_star_059.location = (19.02, 22.38, -19.39)
ob_star_059.rotation_euler = (0.0, 0.0, -1.571)
ob_star_059.scale = (0.1827, 0.1827, 0.1827)
ob_star_059.lineart.crease_threshold = 0.0
_m = ob_star_059.modifiers.new('Subdivision', 'SUBSURF')
_m.uv_smooth = 'PRESERVE_CORNERS'
_m.render_levels = 1
_m = ob_star_059.modifiers.new('Decimate', 'DECIMATE')
_m.ratio = 0.2
_m = ob_star_059.modifiers.new('Displace', 'DISPLACE')
_m.texture_coords = 'GLOBAL'
ob_star_060.location = (-26.91, 99.95, 3.754)
ob_star_060.rotation_euler = (0.0, 0.0, -1.571)
ob_star_060.scale = (0.1601, 0.1601, 0.1601)
ob_star_060.lineart.crease_threshold = 0.0
_m = ob_star_060.modifiers.new('Subdivision', 'SUBSURF')
_m.uv_smooth = 'PRESERVE_CORNERS'
_m.render_levels = 1
_m = ob_star_060.modifiers.new('Decimate', 'DECIMATE')
_m.ratio = 0.2
_m = ob_star_060.modifiers.new('Displace', 'DISPLACE')
_m.texture_coords = 'GLOBAL'
ob_star_061.location = (7.705, 84.23, -11.03)
ob_star_061.rotation_euler = (0.0, 0.0, -1.571)
ob_star_061.scale = (0.1143, 0.1143, 0.1143)
ob_star_061.lineart.crease_threshold = 0.0
_m = ob_star_061.modifiers.new('Subdivision', 'SUBSURF')
_m.uv_smooth = 'PRESERVE_CORNERS'
_m.render_levels = 1
_m = ob_star_061.modifiers.new('Decimate', 'DECIMATE')
_m.ratio = 0.2
_m = ob_star_061.modifiers.new('Displace', 'DISPLACE')
_m.texture_coords = 'GLOBAL'
ob_star_062.location = (-28.23, 42.49, 17.1)
ob_star_062.rotation_euler = (0.0, 0.0, -1.571)
ob_star_062.scale = (0.09771, 0.09771, 0.09771)
ob_star_062.lineart.crease_threshold = 0.0
_m = ob_star_062.modifiers.new('Subdivision', 'SUBSURF')
_m.uv_smooth = 'PRESERVE_CORNERS'
_m.render_levels = 1
_m = ob_star_062.modifiers.new('Decimate', 'DECIMATE')
_m.ratio = 0.2
_m = ob_star_062.modifiers.new('Displace', 'DISPLACE')
_m.texture_coords = 'GLOBAL'
ob_star_063.location = (21.5, 92.85, 23.23)
ob_star_063.rotation_euler = (0.0, 0.0, -1.571)
ob_star_063.scale = (0.1696, 0.1696, 0.1696)
ob_star_063.lineart.crease_threshold = 0.0
_m = ob_star_063.modifiers.new('Subdivision', 'SUBSURF')
_m.uv_smooth = 'PRESERVE_CORNERS'
_m.render_levels = 1
_m = ob_star_063.modifiers.new('Decimate', 'DECIMATE')
_m.ratio = 0.2
_m = ob_star_063.modifiers.new('Displace', 'DISPLACE')
_m.texture_coords = 'GLOBAL'
ob_star_064.location = (9.29, 67.56, -18.25)
ob_star_064.rotation_euler = (0.0, 0.0, -1.571)
ob_star_064.scale = (0.1828, 0.1828, 0.1828)
ob_star_064.lineart.crease_threshold = 0.0
_m = ob_star_064.modifiers.new('Subdivision', 'SUBSURF')
_m.uv_smooth = 'PRESERVE_CORNERS'
_m.render_levels = 1
_m = ob_star_064.modifiers.new('Decimate', 'DECIMATE')
_m.ratio = 0.2
_m = ob_star_064.modifiers.new('Displace', 'DISPLACE')
_m.texture_coords = 'GLOBAL'
ob_star_065.location = (21.66, 77.54, -5.743)
ob_star_065.rotation_euler = (0.0, 0.0, -1.571)
ob_star_065.scale = (0.1575, 0.1575, 0.1575)
ob_star_065.lineart.crease_threshold = 0.0
_m = ob_star_065.modifiers.new('Subdivision', 'SUBSURF')
_m.uv_smooth = 'PRESERVE_CORNERS'
_m.render_levels = 1
_m = ob_star_065.modifiers.new('Decimate', 'DECIMATE')
_m.ratio = 0.2
_m = ob_star_065.modifiers.new('Displace', 'DISPLACE')
_m.texture_coords = 'GLOBAL'
ob_star_066.location = (-57.3, 1.689, -3.459)
ob_star_066.rotation_euler = (0.0, 0.0, -1.571)
ob_star_066.scale = (0.1239, 0.1239, 0.1239)
ob_star_066.lineart.crease_threshold = 0.0
_m = ob_star_066.modifiers.new('Subdivision', 'SUBSURF')
_m.uv_smooth = 'PRESERVE_CORNERS'
_m.render_levels = 1
_m = ob_star_066.modifiers.new('Decimate', 'DECIMATE')
_m.ratio = 0.2
_m = ob_star_066.modifiers.new('Displace', 'DISPLACE')
_m.texture_coords = 'GLOBAL'
ob_star_067.location = (61.15, 88.25, 29.0)
ob_star_067.rotation_euler = (0.0, 0.0, -1.571)
ob_star_067.scale = (0.1963, 0.1963, 0.1963)
ob_star_067.lineart.crease_threshold = 0.0
_m = ob_star_067.modifiers.new('Subdivision', 'SUBSURF')
_m.uv_smooth = 'PRESERVE_CORNERS'
_m.render_levels = 1
_m = ob_star_067.modifiers.new('Decimate', 'DECIMATE')
_m.ratio = 0.2
_m = ob_star_067.modifiers.new('Displace', 'DISPLACE')
_m.texture_coords = 'GLOBAL'
ob_star_068.location = (-31.5, -22.67, -21.79)
ob_star_068.rotation_euler = (0.0, 0.0, -1.571)
ob_star_068.scale = (0.129, 0.129, 0.129)
ob_star_068.lineart.crease_threshold = 0.0
_m = ob_star_068.modifiers.new('Subdivision', 'SUBSURF')
_m.uv_smooth = 'PRESERVE_CORNERS'
_m.render_levels = 1
_m = ob_star_068.modifiers.new('Decimate', 'DECIMATE')
_m.ratio = 0.2
_m = ob_star_068.modifiers.new('Displace', 'DISPLACE')
_m.texture_coords = 'GLOBAL'
ob_star_069.location = (11.97, 31.57, -11.51)
ob_star_069.rotation_euler = (0.0, 0.0, -1.571)
ob_star_069.scale = (0.1641, 0.1641, 0.1641)
ob_star_069.lineart.crease_threshold = 0.0
_m = ob_star_069.modifiers.new('Subdivision', 'SUBSURF')
_m.uv_smooth = 'PRESERVE_CORNERS'
_m.render_levels = 1
_m = ob_star_069.modifiers.new('Decimate', 'DECIMATE')
_m.ratio = 0.2
_m = ob_star_069.modifiers.new('Displace', 'DISPLACE')
_m.texture_coords = 'GLOBAL'
ob_star_070.location = (-8.288, 29.64, 20.03)
ob_star_070.rotation_euler = (0.0, 0.0, -1.571)
ob_star_070.scale = (0.1333, 0.1333, 0.1333)
ob_star_070.lineart.crease_threshold = 0.0
_m = ob_star_070.modifiers.new('Subdivision', 'SUBSURF')
_m.uv_smooth = 'PRESERVE_CORNERS'
_m.render_levels = 1
_m = ob_star_070.modifiers.new('Decimate', 'DECIMATE')
_m.ratio = 0.2
_m = ob_star_070.modifiers.new('Displace', 'DISPLACE')
_m.texture_coords = 'GLOBAL'
ob_star_071.location = (18.91, -19.21, -3.099)
ob_star_071.rotation_euler = (0.0, 0.0, -1.571)
ob_star_071.scale = (0.1979, 0.1979, 0.1979)
ob_star_071.lineart.crease_threshold = 0.0
_m = ob_star_071.modifiers.new('Subdivision', 'SUBSURF')
_m.uv_smooth = 'PRESERVE_CORNERS'
_m.render_levels = 1
_m = ob_star_071.modifiers.new('Decimate', 'DECIMATE')
_m.ratio = 0.2
_m = ob_star_071.modifiers.new('Displace', 'DISPLACE')
_m.texture_coords = 'GLOBAL'
ob_star_072.location = (26.07, 26.97, -25.08)
ob_star_072.rotation_euler = (0.0, 0.0, -1.571)
ob_star_072.scale = (0.1371, 0.1371, 0.1371)
ob_star_072.lineart.crease_threshold = 0.0
_m = ob_star_072.modifiers.new('Subdivision', 'SUBSURF')
_m.uv_smooth = 'PRESERVE_CORNERS'
_m.render_levels = 1
_m = ob_star_072.modifiers.new('Decimate', 'DECIMATE')
_m.ratio = 0.2
_m = ob_star_072.modifiers.new('Displace', 'DISPLACE')
_m.texture_coords = 'GLOBAL'
ob_star_073.location = (28.97, 7.801, -22.93)
ob_star_073.rotation_euler = (0.0, 0.0, -1.571)
ob_star_073.scale = (0.1349, 0.1349, 0.1349)
ob_star_073.lineart.crease_threshold = 0.0
_m = ob_star_073.modifiers.new('Subdivision', 'SUBSURF')
_m.uv_smooth = 'PRESERVE_CORNERS'
_m.render_levels = 1
_m = ob_star_073.modifiers.new('Decimate', 'DECIMATE')
_m.ratio = 0.2
_m = ob_star_073.modifiers.new('Displace', 'DISPLACE')
_m.texture_coords = 'GLOBAL'
ob_star_074.location = (56.99, 8.158, 23.29)
ob_star_074.rotation_euler = (0.0, 0.0, -1.571)
ob_star_074.scale = (0.1773, 0.1773, 0.1773)
ob_star_074.lineart.crease_threshold = 0.0
_m = ob_star_074.modifiers.new('Subdivision', 'SUBSURF')
_m.uv_smooth = 'PRESERVE_CORNERS'
_m.render_levels = 1
_m = ob_star_074.modifiers.new('Decimate', 'DECIMATE')
_m.ratio = 0.2
_m = ob_star_074.modifiers.new('Displace', 'DISPLACE')
_m.texture_coords = 'GLOBAL'
ob_star_075.location = (65.71, -4.632, -3.625)
ob_star_075.rotation_euler = (0.0, 0.0, -1.571)
ob_star_075.scale = (0.09872, 0.09872, 0.09872)
ob_star_075.lineart.crease_threshold = 0.0
_m = ob_star_075.modifiers.new('Subdivision', 'SUBSURF')
_m.uv_smooth = 'PRESERVE_CORNERS'
_m.render_levels = 1
_m = ob_star_075.modifiers.new('Decimate', 'DECIMATE')
_m.ratio = 0.2
_m = ob_star_075.modifiers.new('Displace', 'DISPLACE')
_m.texture_coords = 'GLOBAL'
ob_star_076.location = (13.32, 92.36, 28.64)
ob_star_076.rotation_euler = (0.0, 0.0, -1.571)
ob_star_076.scale = (0.09477, 0.09477, 0.09477)
ob_star_076.lineart.crease_threshold = 0.0
_m = ob_star_076.modifiers.new('Subdivision', 'SUBSURF')
_m.uv_smooth = 'PRESERVE_CORNERS'
_m.render_levels = 1
_m = ob_star_076.modifiers.new('Decimate', 'DECIMATE')
_m.ratio = 0.2
_m = ob_star_076.modifiers.new('Displace', 'DISPLACE')
_m.texture_coords = 'GLOBAL'
ob_star_077.location = (-9.664, -35.43, -23.59)
ob_star_077.rotation_euler = (0.0, 0.0, -1.571)
ob_star_077.scale = (0.09219, 0.09219, 0.09219)
ob_star_077.lineart.crease_threshold = 0.0
_m = ob_star_077.modifiers.new('Subdivision', 'SUBSURF')
_m.uv_smooth = 'PRESERVE_CORNERS'
_m.render_levels = 1
_m = ob_star_077.modifiers.new('Decimate', 'DECIMATE')
_m.ratio = 0.2
_m = ob_star_077.modifiers.new('Displace', 'DISPLACE')
_m.texture_coords = 'GLOBAL'
ob_star_078.location = (-61.14, 46.88, 29.95)
ob_star_078.rotation_euler = (0.0, 0.0, -1.571)
ob_star_078.scale = (0.1204, 0.1204, 0.1204)
ob_star_078.lineart.crease_threshold = 0.0
_m = ob_star_078.modifiers.new('Subdivision', 'SUBSURF')
_m.uv_smooth = 'PRESERVE_CORNERS'
_m.render_levels = 1
_m = ob_star_078.modifiers.new('Decimate', 'DECIMATE')
_m.ratio = 0.2
_m = ob_star_078.modifiers.new('Displace', 'DISPLACE')
_m.texture_coords = 'GLOBAL'
ob_star_079.location = (-23.46, -29.68, -27.92)
ob_star_079.rotation_euler = (0.0, 0.0, -1.571)
ob_star_079.scale = (0.1598, 0.1598, 0.1598)
ob_star_079.lineart.crease_threshold = 0.0
_m = ob_star_079.modifiers.new('Subdivision', 'SUBSURF')
_m.uv_smooth = 'PRESERVE_CORNERS'
_m.render_levels = 1
_m = ob_star_079.modifiers.new('Decimate', 'DECIMATE')
_m.ratio = 0.2
_m = ob_star_079.modifiers.new('Displace', 'DISPLACE')
_m.texture_coords = 'GLOBAL'
ob_star_080.location = (34.01, 22.69, 18.61)
ob_star_080.rotation_euler = (0.0, 0.0, -1.571)
ob_star_080.scale = (0.1258, 0.1258, 0.1258)
ob_star_080.lineart.crease_threshold = 0.0
_m = ob_star_080.modifiers.new('Subdivision', 'SUBSURF')
_m.uv_smooth = 'PRESERVE_CORNERS'
_m.render_levels = 1
_m = ob_star_080.modifiers.new('Decimate', 'DECIMATE')
_m.ratio = 0.2
_m = ob_star_080.modifiers.new('Displace', 'DISPLACE')
_m.texture_coords = 'GLOBAL'
ob_star_081.location = (-11.96, 0.2004, 17.89)
ob_star_081.rotation_euler = (0.0, 0.0, -1.571)
ob_star_081.scale = (0.09354, 0.09354, 0.09354)
ob_star_081.lineart.crease_threshold = 0.0
_m = ob_star_081.modifiers.new('Subdivision', 'SUBSURF')
_m.uv_smooth = 'PRESERVE_CORNERS'
_m.render_levels = 1
_m = ob_star_081.modifiers.new('Decimate', 'DECIMATE')
_m.ratio = 0.2
_m = ob_star_081.modifiers.new('Displace', 'DISPLACE')
_m.texture_coords = 'GLOBAL'
ob_star_082.location = (-2.768, -26.2, 19.33)
ob_star_082.rotation_euler = (0.0, 0.0, -1.571)
ob_star_082.scale = (0.1289, 0.1289, 0.1289)
ob_star_082.lineart.crease_threshold = 0.0
_m = ob_star_082.modifiers.new('Subdivision', 'SUBSURF')
_m.uv_smooth = 'PRESERVE_CORNERS'
_m.render_levels = 1
_m = ob_star_082.modifiers.new('Decimate', 'DECIMATE')
_m.ratio = 0.2
_m = ob_star_082.modifiers.new('Displace', 'DISPLACE')
_m.texture_coords = 'GLOBAL'
ob_star_083.location = (-49.69, -21.87, -13.39)
ob_star_083.rotation_euler = (0.0, 0.0, -1.571)
ob_star_083.scale = (0.1671, 0.1671, 0.1671)
ob_star_083.lineart.crease_threshold = 0.0
_m = ob_star_083.modifiers.new('Subdivision', 'SUBSURF')
_m.uv_smooth = 'PRESERVE_CORNERS'
_m.render_levels = 1
_m = ob_star_083.modifiers.new('Decimate', 'DECIMATE')
_m.ratio = 0.2
_m = ob_star_083.modifiers.new('Displace', 'DISPLACE')
_m.texture_coords = 'GLOBAL'
ob_star_084.location = (-7.087, 5.712, 16.38)
ob_star_084.rotation_euler = (0.0, 0.0, -1.571)
ob_star_084.scale = (0.1807, 0.1807, 0.1807)
ob_star_084.lineart.crease_threshold = 0.0
_m = ob_star_084.modifiers.new('Subdivision', 'SUBSURF')
_m.uv_smooth = 'PRESERVE_CORNERS'
_m.render_levels = 1
_m = ob_star_084.modifiers.new('Decimate', 'DECIMATE')
_m.ratio = 0.2
_m = ob_star_084.modifiers.new('Displace', 'DISPLACE')
_m.texture_coords = 'GLOBAL'
ob_star_085.location = (-23.22, 88.46, 19.62)
ob_star_085.rotation_euler = (0.0, 0.0, -1.571)
ob_star_085.scale = (0.1034, 0.1034, 0.1034)
ob_star_085.lineart.crease_threshold = 0.0
_m = ob_star_085.modifiers.new('Subdivision', 'SUBSURF')
_m.uv_smooth = 'PRESERVE_CORNERS'
_m.render_levels = 1
_m = ob_star_085.modifiers.new('Decimate', 'DECIMATE')
_m.ratio = 0.2
_m = ob_star_085.modifiers.new('Displace', 'DISPLACE')
_m.texture_coords = 'GLOBAL'
ob_star_086.location = (21.37, 77.39, 8.442)
ob_star_086.rotation_euler = (0.0, 0.0, -1.571)
ob_star_086.scale = (0.1677, 0.1677, 0.1677)
ob_star_086.lineart.crease_threshold = 0.0
_m = ob_star_086.modifiers.new('Subdivision', 'SUBSURF')
_m.uv_smooth = 'PRESERVE_CORNERS'
_m.render_levels = 1
_m = ob_star_086.modifiers.new('Decimate', 'DECIMATE')
_m.ratio = 0.2
_m = ob_star_086.modifiers.new('Displace', 'DISPLACE')
_m.texture_coords = 'GLOBAL'
ob_star_087.location = (1.402, -16.33, 0.2138)
ob_star_087.rotation_euler = (0.0, 0.0, -1.571)
ob_star_087.scale = (0.09615, 0.09615, 0.09615)
ob_star_087.lineart.crease_threshold = 0.0
_m = ob_star_087.modifiers.new('Subdivision', 'SUBSURF')
_m.uv_smooth = 'PRESERVE_CORNERS'
_m.render_levels = 1
_m = ob_star_087.modifiers.new('Decimate', 'DECIMATE')
_m.ratio = 0.2
_m = ob_star_087.modifiers.new('Displace', 'DISPLACE')
_m.texture_coords = 'GLOBAL'
ob_star_088.location = (-13.57, 40.19, -8.492)
ob_star_088.rotation_euler = (0.0, 0.0, -1.571)
ob_star_088.scale = (0.09461, 0.09461, 0.09461)
ob_star_088.lineart.crease_threshold = 0.0
_m = ob_star_088.modifiers.new('Subdivision', 'SUBSURF')
_m.uv_smooth = 'PRESERVE_CORNERS'
_m.render_levels = 1
_m = ob_star_088.modifiers.new('Decimate', 'DECIMATE')
_m.ratio = 0.2
_m = ob_star_088.modifiers.new('Displace', 'DISPLACE')
_m.texture_coords = 'GLOBAL'
ob_star_089.location = (-48.81, 4.353, 24.33)
ob_star_089.rotation_euler = (0.0, 0.0, -1.571)
ob_star_089.scale = (0.1788, 0.1788, 0.1788)
ob_star_089.lineart.crease_threshold = 0.0
_m = ob_star_089.modifiers.new('Subdivision', 'SUBSURF')
_m.uv_smooth = 'PRESERVE_CORNERS'
_m.render_levels = 1
_m = ob_star_089.modifiers.new('Decimate', 'DECIMATE')
_m.ratio = 0.2
_m = ob_star_089.modifiers.new('Displace', 'DISPLACE')
_m.texture_coords = 'GLOBAL'
ob_star_090.location = (-18.98, 2.264, -26.54)
ob_star_090.rotation_euler = (0.0, 0.0, -1.571)
ob_star_090.scale = (0.127, 0.127, 0.127)
ob_star_090.lineart.crease_threshold = 0.0
_m = ob_star_090.modifiers.new('Subdivision', 'SUBSURF')
_m.uv_smooth = 'PRESERVE_CORNERS'
_m.render_levels = 1
_m = ob_star_090.modifiers.new('Decimate', 'DECIMATE')
_m.ratio = 0.2
_m = ob_star_090.modifiers.new('Displace', 'DISPLACE')
_m.texture_coords = 'GLOBAL'
ob_star_091.location = (10.45, -36.0, 2.738)
ob_star_091.rotation_euler = (0.0, 0.0, -1.571)
ob_star_091.scale = (0.1349, 0.1349, 0.1349)
ob_star_091.lineart.crease_threshold = 0.0
_m = ob_star_091.modifiers.new('Subdivision', 'SUBSURF')
_m.uv_smooth = 'PRESERVE_CORNERS'
_m.render_levels = 1
_m = ob_star_091.modifiers.new('Decimate', 'DECIMATE')
_m.ratio = 0.2
_m = ob_star_091.modifiers.new('Displace', 'DISPLACE')
_m.texture_coords = 'GLOBAL'
ob_star_092.location = (-46.17, 68.71, 18.23)
ob_star_092.rotation_euler = (0.0, 0.0, -1.571)
ob_star_092.scale = (0.157, 0.157, 0.157)
ob_star_092.lineart.crease_threshold = 0.0
_m = ob_star_092.modifiers.new('Subdivision', 'SUBSURF')
_m.uv_smooth = 'PRESERVE_CORNERS'
_m.render_levels = 1
_m = ob_star_092.modifiers.new('Decimate', 'DECIMATE')
_m.ratio = 0.2
_m = ob_star_092.modifiers.new('Displace', 'DISPLACE')
_m.texture_coords = 'GLOBAL'
ob_star_093.location = (73.08, -16.18, -26.84)
ob_star_093.rotation_euler = (0.0, 0.0, -1.571)
ob_star_093.scale = (0.1658, 0.1658, 0.1658)
ob_star_093.lineart.crease_threshold = 0.0
_m = ob_star_093.modifiers.new('Subdivision', 'SUBSURF')
_m.uv_smooth = 'PRESERVE_CORNERS'
_m.render_levels = 1
_m = ob_star_093.modifiers.new('Decimate', 'DECIMATE')
_m.ratio = 0.2
_m = ob_star_093.modifiers.new('Displace', 'DISPLACE')
_m.texture_coords = 'GLOBAL'
ob_star_094.location = (54.7, 48.32, 25.39)
ob_star_094.rotation_euler = (0.0, 0.0, -1.571)
ob_star_094.scale = (0.135, 0.135, 0.135)
ob_star_094.lineart.crease_threshold = 0.0
_m = ob_star_094.modifiers.new('Subdivision', 'SUBSURF')
_m.uv_smooth = 'PRESERVE_CORNERS'
_m.render_levels = 1
_m = ob_star_094.modifiers.new('Decimate', 'DECIMATE')
_m.ratio = 0.2
_m = ob_star_094.modifiers.new('Displace', 'DISPLACE')
_m.texture_coords = 'GLOBAL'
ob_star_095.location = (-62.53, -17.61, 25.46)
ob_star_095.rotation_euler = (0.0, 0.0, -1.571)
ob_star_095.scale = (0.1792, 0.1792, 0.1792)
ob_star_095.lineart.crease_threshold = 0.0
_m = ob_star_095.modifiers.new('Subdivision', 'SUBSURF')
_m.uv_smooth = 'PRESERVE_CORNERS'
_m.render_levels = 1
_m = ob_star_095.modifiers.new('Decimate', 'DECIMATE')
_m.ratio = 0.2
_m = ob_star_095.modifiers.new('Displace', 'DISPLACE')
_m.texture_coords = 'GLOBAL'
ob_star_096.location = (-21.18, 60.88, 18.54)
ob_star_096.rotation_euler = (0.0, 0.0, -1.571)
ob_star_096.scale = (0.1892, 0.1892, 0.1892)
ob_star_096.lineart.crease_threshold = 0.0
_m = ob_star_096.modifiers.new('Subdivision', 'SUBSURF')
_m.uv_smooth = 'PRESERVE_CORNERS'
_m.render_levels = 1
_m = ob_star_096.modifiers.new('Decimate', 'DECIMATE')
_m.ratio = 0.2
_m = ob_star_096.modifiers.new('Displace', 'DISPLACE')
_m.texture_coords = 'GLOBAL'
ob_star_097.location = (30.47, -19.0, -9.271)
ob_star_097.rotation_euler = (0.0, 0.0, -1.571)
ob_star_097.scale = (0.112, 0.112, 0.112)
ob_star_097.lineart.crease_threshold = 0.0
_m = ob_star_097.modifiers.new('Subdivision', 'SUBSURF')
_m.uv_smooth = 'PRESERVE_CORNERS'
_m.render_levels = 1
_m = ob_star_097.modifiers.new('Decimate', 'DECIMATE')
_m.ratio = 0.2
_m = ob_star_097.modifiers.new('Displace', 'DISPLACE')
_m.texture_coords = 'GLOBAL'
ob_star_098.location = (-35.72, -44.86, 15.29)
ob_star_098.rotation_euler = (0.0, 0.0, -1.571)
ob_star_098.scale = (0.08707, 0.08707, 0.08707)
ob_star_098.lineart.crease_threshold = 0.0
_m = ob_star_098.modifiers.new('Subdivision', 'SUBSURF')
_m.uv_smooth = 'PRESERVE_CORNERS'
_m.render_levels = 1
_m = ob_star_098.modifiers.new('Decimate', 'DECIMATE')
_m.ratio = 0.2
_m = ob_star_098.modifiers.new('Displace', 'DISPLACE')
_m.texture_coords = 'GLOBAL'
ob_star_099.location = (5.407, 21.59, -16.44)
ob_star_099.rotation_euler = (0.0, 0.0, -1.571)
ob_star_099.scale = (0.1628, 0.1628, 0.1628)
ob_star_099.lineart.crease_threshold = 0.0
_m = ob_star_099.modifiers.new('Subdivision', 'SUBSURF')
_m.uv_smooth = 'PRESERVE_CORNERS'
_m.render_levels = 1
_m = ob_star_099.modifiers.new('Decimate', 'DECIMATE')
_m.ratio = 0.2
_m = ob_star_099.modifiers.new('Displace', 'DISPLACE')
_m.texture_coords = 'GLOBAL'
ob_star_100.location = (54.12, -11.22, 11.75)
ob_star_100.rotation_euler = (0.0, 0.0, -1.571)
ob_star_100.scale = (0.1743, 0.1743, 0.1743)
ob_star_100.lineart.crease_threshold = 0.0
_m = ob_star_100.modifiers.new('Subdivision', 'SUBSURF')
_m.uv_smooth = 'PRESERVE_CORNERS'
_m.render_levels = 1
_m = ob_star_100.modifiers.new('Decimate', 'DECIMATE')
_m.ratio = 0.2
_m = ob_star_100.modifiers.new('Displace', 'DISPLACE')
_m.texture_coords = 'GLOBAL'
ob_star_101.location = (48.09, 85.95, 16.68)
ob_star_101.rotation_euler = (0.0, 0.0, -1.571)
ob_star_101.scale = (0.182, 0.182, 0.182)
ob_star_101.lineart.crease_threshold = 0.0
_m = ob_star_101.modifiers.new('Subdivision', 'SUBSURF')
_m.uv_smooth = 'PRESERVE_CORNERS'
_m.render_levels = 1
_m = ob_star_101.modifiers.new('Decimate', 'DECIMATE')
_m.ratio = 0.2
_m = ob_star_101.modifiers.new('Displace', 'DISPLACE')
_m.texture_coords = 'GLOBAL'
ob_star_102.location = (4.045, -37.6, 29.05)
ob_star_102.rotation_euler = (0.0, 0.0, -1.571)
ob_star_102.scale = (0.1298, 0.1298, 0.1298)
ob_star_102.lineart.crease_threshold = 0.0
_m = ob_star_102.modifiers.new('Subdivision', 'SUBSURF')
_m.uv_smooth = 'PRESERVE_CORNERS'
_m.render_levels = 1
_m = ob_star_102.modifiers.new('Decimate', 'DECIMATE')
_m.ratio = 0.2
_m = ob_star_102.modifiers.new('Displace', 'DISPLACE')
_m.texture_coords = 'GLOBAL'
ob_star_103.location = (-0.4698, 62.73, 26.47)
ob_star_103.rotation_euler = (0.0, 0.0, -1.571)
ob_star_103.scale = (0.1806, 0.1806, 0.1806)
ob_star_103.lineart.crease_threshold = 0.0
_m = ob_star_103.modifiers.new('Subdivision', 'SUBSURF')
_m.uv_smooth = 'PRESERVE_CORNERS'
_m.render_levels = 1
_m = ob_star_103.modifiers.new('Decimate', 'DECIMATE')
_m.ratio = 0.2
_m = ob_star_103.modifiers.new('Displace', 'DISPLACE')
_m.texture_coords = 'GLOBAL'
ob_star_104.location = (-30.31, 93.06, -0.9181)
ob_star_104.rotation_euler = (0.0, 0.0, -1.571)
ob_star_104.scale = (0.1878, 0.1878, 0.1878)
ob_star_104.lineart.crease_threshold = 0.0
_m = ob_star_104.modifiers.new('Subdivision', 'SUBSURF')
_m.uv_smooth = 'PRESERVE_CORNERS'
_m.render_levels = 1
_m = ob_star_104.modifiers.new('Decimate', 'DECIMATE')
_m.ratio = 0.2
_m = ob_star_104.modifiers.new('Displace', 'DISPLACE')
_m.texture_coords = 'GLOBAL'
ob_star_105.location = (-11.73, 65.47, 15.66)
ob_star_105.rotation_euler = (0.0, 0.0, -1.571)
ob_star_105.scale = (0.127, 0.127, 0.127)
ob_star_105.lineart.crease_threshold = 0.0
_m = ob_star_105.modifiers.new('Subdivision', 'SUBSURF')
_m.uv_smooth = 'PRESERVE_CORNERS'
_m.render_levels = 1
_m = ob_star_105.modifiers.new('Decimate', 'DECIMATE')
_m.ratio = 0.2
_m = ob_star_105.modifiers.new('Displace', 'DISPLACE')
_m.texture_coords = 'GLOBAL'
ob_star_106.location = (67.34, 36.87, 6.639)
ob_star_106.rotation_euler = (0.0, 0.0, -1.571)
ob_star_106.scale = (0.1512, 0.1512, 0.1512)
ob_star_106.lineart.crease_threshold = 0.0
_m = ob_star_106.modifiers.new('Subdivision', 'SUBSURF')
_m.uv_smooth = 'PRESERVE_CORNERS'
_m.render_levels = 1
_m = ob_star_106.modifiers.new('Decimate', 'DECIMATE')
_m.ratio = 0.2
_m = ob_star_106.modifiers.new('Displace', 'DISPLACE')
_m.texture_coords = 'GLOBAL'
ob_star_107.location = (-10.93, 66.41, 13.27)
ob_star_107.rotation_euler = (0.0, 0.0, -1.571)
ob_star_107.scale = (0.1797, 0.1797, 0.1797)
ob_star_107.lineart.crease_threshold = 0.0
_m = ob_star_107.modifiers.new('Subdivision', 'SUBSURF')
_m.uv_smooth = 'PRESERVE_CORNERS'
_m.render_levels = 1
_m = ob_star_107.modifiers.new('Decimate', 'DECIMATE')
_m.ratio = 0.2
_m = ob_star_107.modifiers.new('Displace', 'DISPLACE')
_m.texture_coords = 'GLOBAL'
ob_star_108.location = (-29.2, 37.75, -0.9347)
ob_star_108.rotation_euler = (0.0, 0.0, -1.571)
ob_star_108.scale = (0.09201, 0.09201, 0.09201)
ob_star_108.lineart.crease_threshold = 0.0
_m = ob_star_108.modifiers.new('Subdivision', 'SUBSURF')
_m.uv_smooth = 'PRESERVE_CORNERS'
_m.render_levels = 1
_m = ob_star_108.modifiers.new('Decimate', 'DECIMATE')
_m.ratio = 0.2
_m = ob_star_108.modifiers.new('Displace', 'DISPLACE')
_m.texture_coords = 'GLOBAL'
ob_star_109.location = (-26.79, 74.67, -20.8)
ob_star_109.rotation_euler = (0.0, 0.0, -1.571)
ob_star_109.scale = (0.1339, 0.1339, 0.1339)
ob_star_109.lineart.crease_threshold = 0.0
_m = ob_star_109.modifiers.new('Subdivision', 'SUBSURF')
_m.uv_smooth = 'PRESERVE_CORNERS'
_m.render_levels = 1
_m = ob_star_109.modifiers.new('Decimate', 'DECIMATE')
_m.ratio = 0.2
_m = ob_star_109.modifiers.new('Displace', 'DISPLACE')
_m.texture_coords = 'GLOBAL'
ob_star_110.location = (-63.11, 16.97, 2.377)
ob_star_110.rotation_euler = (0.0, 0.0, -1.571)
ob_star_110.scale = (0.1376, 0.1376, 0.1376)
ob_star_110.lineart.crease_threshold = 0.0
_m = ob_star_110.modifiers.new('Subdivision', 'SUBSURF')
_m.uv_smooth = 'PRESERVE_CORNERS'
_m.render_levels = 1
_m = ob_star_110.modifiers.new('Decimate', 'DECIMATE')
_m.ratio = 0.2
_m = ob_star_110.modifiers.new('Displace', 'DISPLACE')
_m.texture_coords = 'GLOBAL'
ob_star_111.location = (-70.92, 49.96, -5.623)
ob_star_111.rotation_euler = (0.0, 0.0, -1.571)
ob_star_111.scale = (0.1209, 0.1209, 0.1209)
ob_star_111.lineart.crease_threshold = 0.0
_m = ob_star_111.modifiers.new('Subdivision', 'SUBSURF')
_m.uv_smooth = 'PRESERVE_CORNERS'
_m.render_levels = 1
_m = ob_star_111.modifiers.new('Decimate', 'DECIMATE')
_m.ratio = 0.2
_m = ob_star_111.modifiers.new('Displace', 'DISPLACE')
_m.texture_coords = 'GLOBAL'
ob_star_112.location = (-44.14, 35.55, -24.02)
ob_star_112.rotation_euler = (0.0, 0.0, -1.571)
ob_star_112.scale = (0.1516, 0.1516, 0.1516)
ob_star_112.lineart.crease_threshold = 0.0
_m = ob_star_112.modifiers.new('Subdivision', 'SUBSURF')
_m.uv_smooth = 'PRESERVE_CORNERS'
_m.render_levels = 1
_m = ob_star_112.modifiers.new('Decimate', 'DECIMATE')
_m.ratio = 0.2
_m = ob_star_112.modifiers.new('Displace', 'DISPLACE')
_m.texture_coords = 'GLOBAL'
ob_star_113.location = (4.832, 98.02, -4.541)
ob_star_113.rotation_euler = (0.0, 0.0, -1.571)
ob_star_113.scale = (0.1052, 0.1052, 0.1052)
ob_star_113.lineart.crease_threshold = 0.0
_m = ob_star_113.modifiers.new('Subdivision', 'SUBSURF')
_m.uv_smooth = 'PRESERVE_CORNERS'
_m.render_levels = 1
_m = ob_star_113.modifiers.new('Decimate', 'DECIMATE')
_m.ratio = 0.2
_m = ob_star_113.modifiers.new('Displace', 'DISPLACE')
_m.texture_coords = 'GLOBAL'
ob_star_114.location = (42.05, 44.35, 21.43)
ob_star_114.rotation_euler = (0.0, 0.0, -1.571)
ob_star_114.scale = (0.1862, 0.1862, 0.1862)
ob_star_114.lineart.crease_threshold = 0.0
_m = ob_star_114.modifiers.new('Subdivision', 'SUBSURF')
_m.uv_smooth = 'PRESERVE_CORNERS'
_m.render_levels = 1
_m = ob_star_114.modifiers.new('Decimate', 'DECIMATE')
_m.ratio = 0.2
_m = ob_star_114.modifiers.new('Displace', 'DISPLACE')
_m.texture_coords = 'GLOBAL'
ob_star_115.location = (37.52, 58.37, 4.566)
ob_star_115.rotation_euler = (0.0, 0.0, -1.571)
ob_star_115.scale = (0.1819, 0.1819, 0.1819)
ob_star_115.lineart.crease_threshold = 0.0
_m = ob_star_115.modifiers.new('Subdivision', 'SUBSURF')
_m.uv_smooth = 'PRESERVE_CORNERS'
_m.render_levels = 1
_m = ob_star_115.modifiers.new('Decimate', 'DECIMATE')
_m.ratio = 0.2
_m = ob_star_115.modifiers.new('Displace', 'DISPLACE')
_m.texture_coords = 'GLOBAL'
ob_star_116.location = (61.3, 20.65, -9.213)
ob_star_116.rotation_euler = (0.0, 0.0, -1.571)
ob_star_116.scale = (0.1822, 0.1822, 0.1822)
ob_star_116.lineart.crease_threshold = 0.0
_m = ob_star_116.modifiers.new('Subdivision', 'SUBSURF')
_m.uv_smooth = 'PRESERVE_CORNERS'
_m.render_levels = 1
_m = ob_star_116.modifiers.new('Decimate', 'DECIMATE')
_m.ratio = 0.2
_m = ob_star_116.modifiers.new('Displace', 'DISPLACE')
_m.texture_coords = 'GLOBAL'
ob_star_117.location = (29.59, 47.45, 28.09)
ob_star_117.rotation_euler = (0.0, 0.0, -1.571)
ob_star_117.scale = (0.1706, 0.1706, 0.1706)
ob_star_117.lineart.crease_threshold = 0.0
_m = ob_star_117.modifiers.new('Subdivision', 'SUBSURF')
_m.uv_smooth = 'PRESERVE_CORNERS'
_m.render_levels = 1
_m = ob_star_117.modifiers.new('Decimate', 'DECIMATE')
_m.ratio = 0.2
_m = ob_star_117.modifiers.new('Displace', 'DISPLACE')
_m.texture_coords = 'GLOBAL'
ob_star_118.location = (-42.42, 10.8, 6.705)
ob_star_118.rotation_euler = (0.0, 0.0, -1.571)
ob_star_118.scale = (0.181, 0.181, 0.181)
ob_star_118.lineart.crease_threshold = 0.0
_m = ob_star_118.modifiers.new('Subdivision', 'SUBSURF')
_m.uv_smooth = 'PRESERVE_CORNERS'
_m.render_levels = 1
_m = ob_star_118.modifiers.new('Decimate', 'DECIMATE')
_m.ratio = 0.2
_m = ob_star_118.modifiers.new('Displace', 'DISPLACE')
_m.texture_coords = 'GLOBAL'
ob_star_119.location = (-54.83, 13.76, -29.43)
ob_star_119.rotation_euler = (0.0, 0.0, -1.571)
ob_star_119.scale = (0.1431, 0.1431, 0.1431)
ob_star_119.lineart.crease_threshold = 0.0
_m = ob_star_119.modifiers.new('Subdivision', 'SUBSURF')
_m.uv_smooth = 'PRESERVE_CORNERS'
_m.render_levels = 1
_m = ob_star_119.modifiers.new('Decimate', 'DECIMATE')
_m.ratio = 0.2
_m = ob_star_119.modifiers.new('Displace', 'DISPLACE')
_m.texture_coords = 'GLOBAL'
ob_star_120.location = (3.564, 99.74, -21.85)
ob_star_120.rotation_euler = (0.0, 0.0, -1.571)
ob_star_120.scale = (0.1039, 0.1039, 0.1039)
ob_star_120.lineart.crease_threshold = 0.0
_m = ob_star_120.modifiers.new('Subdivision', 'SUBSURF')
_m.uv_smooth = 'PRESERVE_CORNERS'
_m.render_levels = 1
_m = ob_star_120.modifiers.new('Decimate', 'DECIMATE')
_m.ratio = 0.2
_m = ob_star_120.modifiers.new('Displace', 'DISPLACE')
_m.texture_coords = 'GLOBAL'
ob_star_121.location = (-18.62, 86.74, -5.984)
ob_star_121.rotation_euler = (0.0, 0.0, -1.571)
ob_star_121.scale = (0.1419, 0.1419, 0.1419)
ob_star_121.lineart.crease_threshold = 0.0
_m = ob_star_121.modifiers.new('Subdivision', 'SUBSURF')
_m.uv_smooth = 'PRESERVE_CORNERS'
_m.render_levels = 1
_m = ob_star_121.modifiers.new('Decimate', 'DECIMATE')
_m.ratio = 0.2
_m = ob_star_121.modifiers.new('Displace', 'DISPLACE')
_m.texture_coords = 'GLOBAL'
ob_star_122.location = (-48.49, 24.1, 17.82)
ob_star_122.rotation_euler = (0.0, 0.0, -1.571)
ob_star_122.scale = (0.1975, 0.1975, 0.1975)
ob_star_122.lineart.crease_threshold = 0.0
_m = ob_star_122.modifiers.new('Subdivision', 'SUBSURF')
_m.uv_smooth = 'PRESERVE_CORNERS'
_m.render_levels = 1
_m = ob_star_122.modifiers.new('Decimate', 'DECIMATE')
_m.ratio = 0.2
_m = ob_star_122.modifiers.new('Displace', 'DISPLACE')
_m.texture_coords = 'GLOBAL'
ob_star_123.location = (19.07, 83.71, 14.21)
ob_star_123.rotation_euler = (0.0, 0.0, -1.571)
ob_star_123.scale = (0.131, 0.131, 0.131)
ob_star_123.lineart.crease_threshold = 0.0
_m = ob_star_123.modifiers.new('Subdivision', 'SUBSURF')
_m.uv_smooth = 'PRESERVE_CORNERS'
_m.render_levels = 1
_m = ob_star_123.modifiers.new('Decimate', 'DECIMATE')
_m.ratio = 0.2
_m = ob_star_123.modifiers.new('Displace', 'DISPLACE')
_m.texture_coords = 'GLOBAL'
ob_star_124.location = (70.11, 50.53, -19.13)
ob_star_124.rotation_euler = (0.0, 0.0, -1.571)
ob_star_124.scale = (0.1035, 0.1035, 0.1035)
ob_star_124.lineart.crease_threshold = 0.0
_m = ob_star_124.modifiers.new('Subdivision', 'SUBSURF')
_m.uv_smooth = 'PRESERVE_CORNERS'
_m.render_levels = 1
_m = ob_star_124.modifiers.new('Decimate', 'DECIMATE')
_m.ratio = 0.2
_m = ob_star_124.modifiers.new('Displace', 'DISPLACE')
_m.texture_coords = 'GLOBAL'
ob_star_125.location = (70.99, 87.31, -27.5)
ob_star_125.rotation_euler = (0.0, 0.0, -1.571)
ob_star_125.scale = (0.1881, 0.1881, 0.1881)
ob_star_125.lineart.crease_threshold = 0.0
_m = ob_star_125.modifiers.new('Subdivision', 'SUBSURF')
_m.uv_smooth = 'PRESERVE_CORNERS'
_m.render_levels = 1
_m = ob_star_125.modifiers.new('Decimate', 'DECIMATE')
_m.ratio = 0.2
_m = ob_star_125.modifiers.new('Displace', 'DISPLACE')
_m.texture_coords = 'GLOBAL'
ob_planet_5.location = (-2.133, 60.96, -0.261)
ob_planet_5.rotation_euler = (3.098, 0.7305, -0.01251)
ob_planet_5.scale = (4.741, 4.741, 4.741)
ob_planet_5.lineart.crease_threshold = 0.0
ob_planet_11.location = (-96.32, 80.52, -2.737)
ob_planet_11.rotation_euler = (-1.392, -1.901, 0.2036)
ob_planet_11.scale = (4.198, 4.198, 4.198)
ob_planet_11.lineart.crease_threshold = 0.0
ob_planet_3.location = (33.52, 36.77, -21.0)
ob_planet_3.rotation_euler = (1.109, -0.7862, -0.522)
ob_planet_3.scale = (3.073, 3.073, 3.073)
ob_planet_3.lineart.crease_threshold = 0.0
ob_planet_9.location = (-112.9, 45.42, -1.018)
ob_planet_9.rotation_euler = (0.5125, -0.4324, 1.424)
ob_planet_9.scale = (5.447, 5.447, 5.447)
ob_planet_9.lineart.crease_threshold = 0.0
ob_planet_2.location = (52.47, 24.76, -3.635)
ob_planet_2.rotation_euler = (0.3527, -2.413, 1.902)
ob_planet_2.scale = (2.528, 2.528, 2.528)
ob_planet_2.lineart.crease_threshold = 0.0
ob_planet_1.location = (70.56, 50.95, 15.86)
ob_planet_1.rotation_euler = (-2.157, -0.07376, 0.8479)
ob_planet_1.scale = (2.563, 2.563, 2.563)
ob_planet_1.lineart.crease_threshold = 0.0
ob_planet_4.location = (37.4, 63.99, -0.6836)
ob_planet_4.rotation_euler = (1.056, -0.232, -2.379)
ob_planet_4.scale = (4.02, 4.02, 4.02)
ob_planet_4.lineart.crease_threshold = 0.0
ob_planet_6.location = (-12.56, 30.72, 23.34)
ob_planet_6.rotation_euler = (-0.2153, 0.6285, -2.345)
ob_planet_6.scale = (3.863, 3.863, 3.863)
ob_planet_6.lineart.crease_threshold = 0.0
ob_planet_7.location = (-32.59, 0.6314, 3.806)
ob_planet_7.rotation_euler = (-0.2153, 0.6285, -2.345)
ob_planet_7.scale = (4.82, 4.82, 4.82)
ob_planet_7.lineart.crease_threshold = 0.0
ob_planet_8.location = (-12.56, -19.76, -14.27)
ob_planet_8.rotation_euler = (-0.2153, 0.6285, -2.345)
ob_planet_8.scale = (3.143, 3.143, 3.143)
ob_planet_8.lineart.crease_threshold = 0.0
ob_planet_12.location = (-104.6, 7.75, -16.79)
ob_planet_12.rotation_euler = (-1.392, -1.901, 0.2036)
ob_planet_12.scale = (6.51, 6.51, 6.51)
ob_planet_12.lineart.crease_threshold = 0.0
ob_planet_10.location = (-90.77, 32.37, 18.25)
ob_planet_10.rotation_euler = (-1.392, -1.901, 0.2036)
ob_planet_10.scale = (5.903, 5.903, 5.903)
ob_planet_10.lineart.crease_threshold = 0.0
ob_1st_wave.location = (100.0, 35.82, 2.236)
ob_1st_wave.rotation_euler = (-0.0, 1.571, 0.0)
ob_1st_wave.scale = (27.71, 27.71, 27.71)
ob_1st_wave.show_instancer_for_render = False
ob_1st_wave.show_instancer_for_viewport = False
ob_1st_wave.lineart.crease_threshold = 0.0
_m = ob_1st_wave.modifiers.new('ParticleSettings', 'PARTICLE_SYSTEM')
_m = ob_1st_wave.modifiers.new('ParticleSettings.001', 'PARTICLE_SYSTEM')
_m = ob_1st_wave.modifiers.new('ParticleSettings.002', 'PARTICLE_SYSTEM')
_m = ob_1st_wave.modifiers.new('ParticleSettings.003', 'PARTICLE_SYSTEM')
ob_hivedot.location = (98.33, 0.0, 0.0)
ob_hivedot.scale = (0.3483, 0.6436, 1.0)
ob_hivedot.hide_render = True
ob_hivedot.lineart.crease_threshold = 0.0
_m = ob_hivedot.modifiers.new('Decimate', 'DECIMATE')
_m.ratio = 0.7
ob_turb_field.location = (0.0, 0.0, 0.0)
ob_turb_field.lineart.crease_threshold = 0.0
ob_2nd_wave.location = (50.69, -8.233, 12.6)
ob_2nd_wave.lineart.crease_threshold = 0.0
cam_camera_001.dof.focus_object = ob_dof

# ---- collection membership
col_collection.objects.link(ob_camera)
col_collection.objects.link(ob_dof)
col_collection.objects.link(ob_sun)
col_extra_stars.objects.link(ob_star)
col_extra_stars.objects.link(ob_star_001)
col_extra_stars.objects.link(ob_star_002)
col_extra_stars.objects.link(ob_star_003)
col_extra_stars.objects.link(ob_star_004)
col_extra_stars.objects.link(ob_star_005)
col_extra_stars.objects.link(ob_star_006)
col_extra_stars.objects.link(ob_star_007)
col_extra_stars.objects.link(ob_star_008)
col_extra_stars.objects.link(ob_star_009)
col_extra_stars.objects.link(ob_star_010)
col_extra_stars.objects.link(ob_star_011)
col_extra_stars.objects.link(ob_star_012)
col_extra_stars.objects.link(ob_star_013)
col_extra_stars.objects.link(ob_star_014)
col_extra_stars.objects.link(ob_star_015)
col_extra_stars.objects.link(ob_star_016)
col_extra_stars.objects.link(ob_star_017)
col_extra_stars.objects.link(ob_star_018)
col_extra_stars.objects.link(ob_star_019)
col_extra_stars.objects.link(ob_star_020)
col_extra_stars.objects.link(ob_star_021)
col_extra_stars.objects.link(ob_star_022)
col_extra_stars.objects.link(ob_star_023)
col_extra_stars.objects.link(ob_star_024)
col_extra_stars.objects.link(ob_star_025)
col_extra_stars.objects.link(ob_star_026)
col_extra_stars.objects.link(ob_star_027)
col_extra_stars.objects.link(ob_star_028)
col_extra_stars.objects.link(ob_star_029)
col_extra_stars.objects.link(ob_star_030)
col_extra_stars.objects.link(ob_star_031)
col_extra_stars.objects.link(ob_star_032)
col_extra_stars.objects.link(ob_star_033)
col_extra_stars.objects.link(ob_star_034)
col_extra_stars.objects.link(ob_star_035)
col_extra_stars.objects.link(ob_star_036)
col_extra_stars.objects.link(ob_star_037)
col_extra_stars.objects.link(ob_star_038)
col_extra_stars.objects.link(ob_star_039)
col_extra_stars.objects.link(ob_star_040)
col_extra_stars.objects.link(ob_star_041)
col_extra_stars.objects.link(ob_star_042)
col_extra_stars.objects.link(ob_star_043)
col_extra_stars.objects.link(ob_star_044)
col_extra_stars.objects.link(ob_star_045)
col_extra_stars.objects.link(ob_star_046)
col_extra_stars.objects.link(ob_star_047)
col_extra_stars.objects.link(ob_star_048)
col_extra_stars.objects.link(ob_star_049)
col_extra_stars.objects.link(ob_star_050)
col_extra_stars.objects.link(ob_star_051)
col_extra_stars.objects.link(ob_star_052)
col_extra_stars.objects.link(ob_star_053)
col_extra_stars.objects.link(ob_star_054)
col_extra_stars.objects.link(ob_star_055)
col_extra_stars.objects.link(ob_star_056)
col_extra_stars.objects.link(ob_star_057)
col_extra_stars.objects.link(ob_star_058)
col_extra_stars.objects.link(ob_star_059)
col_extra_stars.objects.link(ob_star_060)
col_extra_stars.objects.link(ob_star_061)
col_extra_stars.objects.link(ob_star_062)
col_extra_stars.objects.link(ob_star_063)
col_extra_stars.objects.link(ob_star_064)
col_extra_stars.objects.link(ob_star_065)
col_extra_stars.objects.link(ob_star_066)
col_extra_stars.objects.link(ob_star_067)
col_extra_stars.objects.link(ob_star_068)
col_extra_stars.objects.link(ob_star_069)
col_extra_stars.objects.link(ob_star_070)
col_extra_stars.objects.link(ob_star_071)
col_extra_stars.objects.link(ob_star_072)
col_extra_stars.objects.link(ob_star_073)
col_extra_stars.objects.link(ob_star_074)
col_extra_stars.objects.link(ob_star_075)
col_extra_stars.objects.link(ob_star_076)
col_extra_stars.objects.link(ob_star_077)
col_extra_stars.objects.link(ob_star_078)
col_extra_stars.objects.link(ob_star_079)
col_extra_stars.objects.link(ob_star_080)
col_extra_stars.objects.link(ob_star_081)
col_extra_stars.objects.link(ob_star_082)
col_extra_stars.objects.link(ob_star_083)
col_extra_stars.objects.link(ob_star_084)
col_extra_stars.objects.link(ob_star_085)
col_extra_stars.objects.link(ob_star_086)
col_extra_stars.objects.link(ob_star_087)
col_extra_stars.objects.link(ob_star_088)
col_extra_stars.objects.link(ob_star_089)
col_extra_stars.objects.link(ob_star_090)
col_extra_stars.objects.link(ob_star_091)
col_extra_stars.objects.link(ob_star_092)
col_extra_stars.objects.link(ob_star_093)
col_extra_stars.objects.link(ob_star_094)
col_extra_stars.objects.link(ob_star_095)
col_extra_stars.objects.link(ob_star_096)
col_extra_stars.objects.link(ob_star_097)
col_extra_stars.objects.link(ob_star_098)
col_extra_stars.objects.link(ob_star_099)
col_extra_stars.objects.link(ob_star_100)
col_extra_stars.objects.link(ob_star_101)
col_extra_stars.objects.link(ob_star_102)
col_extra_stars.objects.link(ob_star_103)
col_extra_stars.objects.link(ob_star_104)
col_extra_stars.objects.link(ob_star_105)
col_extra_stars.objects.link(ob_star_106)
col_extra_stars.objects.link(ob_star_107)
col_extra_stars.objects.link(ob_star_108)
col_extra_stars.objects.link(ob_star_109)
col_extra_stars.objects.link(ob_star_110)
col_extra_stars.objects.link(ob_star_111)
col_extra_stars.objects.link(ob_star_112)
col_extra_stars.objects.link(ob_star_113)
col_extra_stars.objects.link(ob_star_114)
col_extra_stars.objects.link(ob_star_115)
col_extra_stars.objects.link(ob_star_116)
col_extra_stars.objects.link(ob_star_117)
col_extra_stars.objects.link(ob_star_118)
col_extra_stars.objects.link(ob_star_119)
col_extra_stars.objects.link(ob_star_120)
col_extra_stars.objects.link(ob_star_121)
col_extra_stars.objects.link(ob_star_122)
col_extra_stars.objects.link(ob_star_123)
col_extra_stars.objects.link(ob_star_124)
col_extra_stars.objects.link(ob_star_125)
col_planets.objects.link(ob_planet_5)
col_planets.objects.link(ob_planet_11)
col_planets.objects.link(ob_planet_3)
col_planets.objects.link(ob_planet_9)
col_planets.objects.link(ob_planet_2)
col_planets.objects.link(ob_planet_1)
col_planets.objects.link(ob_planet_4)
col_planets.objects.link(ob_planet_6)
col_planets.objects.link(ob_planet_7)
col_planets.objects.link(ob_planet_8)
col_planets.objects.link(ob_planet_12)
col_planets.objects.link(ob_planet_10)
col_hiveparticles.objects.link(ob_1st_wave)
col_hiveparticles.objects.link(ob_hivedot)
col_hiveparticles.objects.link(ob_turb_field)
col_hiveparticles.objects.link(ob_2nd_wave)

# ---- scene / render settings (as saved in the file)
scene.camera = ob_camera
scene.frame_start = 1; scene.frame_end = 2035; scene.frame_set(706)
scene.render.engine = 'BLENDER_EEVEE_NEXT'
scene.render.image_settings.file_format = 'FFMPEG'
scene.render.image_settings.color_mode = 'RGB'
scene.render.frame_map_old = 24
scene.render.frame_map_new = 24
scene.render.use_motion_blur = True
scene.cycles.use_denoising = False
scene.cycles.samples = 128
scene.cycles.sampling_pattern = 'TABULATED_SOBOL'
scene.cycles.use_adaptive_sampling = False
scene.cycles.use_light_tree = False
scene.view_settings.look = 'Medium High Contrast'
scene.view_settings.view_transform = 'Filmic'
bpy.context.view_layer.update()
